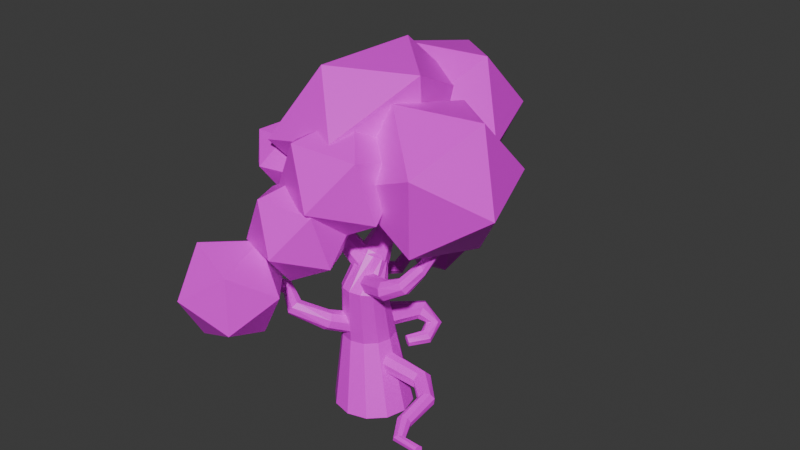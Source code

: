 # Source: OakTreePalitraSource.blend  (saved by Blender 4.4.32; exported with 4.5.12 LTS)
import bpy
from mathutils import Matrix  # noqa: F401  (used for matrix-valued properties, if any)

bpy.ops.wm.read_factory_settings(use_empty=True)
scene = bpy.context.scene
scene.name = 'Scene'

# ---- images (referenced by path relative to the original .blend; pixels are not part of the script)
import os
ASSET_DIR = os.environ.get("B2B_ASSET_DIR", "")  # directory of the original .blend (textures are referenced by path, not embedded)
HERE = os.path.dirname(os.path.abspath(__file__))  # packed textures are extracted next to this script under _unpacked/

def load_image(name, relpath, width, height, colorspace="sRGB"):
    """Load a texture the original file referenced (path relative to the .blend, or extracted next to this script)."""
    p = next((c for c in (os.path.join(HERE, relpath), os.path.join(ASSET_DIR, relpath)) if relpath and os.path.exists(c)), "")
    if p:
        img = bpy.data.images.load(p, check_existing=True)
        img.name = name
    else:  # same state as the original file: an image datablock whose file is absent (Cycles renders it pink)
        img = bpy.data.images.new(name, width, height)
        img.source = "FILE"
        img.filepath = "//" + (relpath or name)
    img.colorspace_settings.name = colorspace
    return img
img_texture_atlas_png = load_image('Texture_atlas.png', 'Texture_atlas.png', 1024, 1024, 'sRGB')

# ---- materials (node trees are filled in below, after node groups)
mat_x = bpy.data.materials.new('Материал')

# ---- material node trees
mat_x.use_nodes = True; mat_x.node_tree.nodes.clear()
_N = mat_x.node_tree.nodes; _L = mat_x.node_tree.links
n0 = _N.new('ShaderNodeBsdfPrincipled'); n0.name = 'Principled BSDF'; n0.location = (10, 300)
n0.inputs[2].default_value = 0.4
n0.inputs[27].default_value = (0.0, 0.0, 0.0, 1.0)
n0.inputs[28].default_value = 1.0
n1 = _N.new('ShaderNodeOutputMaterial'); n1.name = 'Material Output'; n1.location = (300, 300)
n2 = _N.new('ShaderNodeNormalMap'); n2.name = 'Normal Map'; n2.location = (-300, -300)
n2.label = 'Normal/Map'
n2.inputs[0].default_value = 0.0
n3 = _N.new('ShaderNodeTexImage'); n3.name = 'Image Texture'; n3.location = (-300, 600)
n3.image = img_texture_atlas_png
_L.new(n0.outputs[0], n1.inputs[0])
_L.new(n2.outputs[0], n0.inputs[5])
_L.new(n3.outputs[0], n0.inputs[0])
n1.is_active_output = True

# ---- world
world_world = bpy.data.worlds.new('World'); scene.world = world_world
world_world.use_nodes = True; world_world.node_tree.nodes.clear()
_N = world_world.node_tree.nodes; _L = world_world.node_tree.links
n0 = _N.new('ShaderNodeOutputWorld'); n0.name = 'World Output'; n0.location = (300, 300)
n1 = _N.new('ShaderNodeBackground'); n1.name = 'Background'; n1.location = (10, 300)
n1.inputs[0].default_value = (0.05088, 0.05088, 0.05088, 1.0)
_L.new(n1.outputs[0], n0.inputs[0])
n0.is_active_output = True
world_world.color = (0.05088, 0.05088, 0.05088)
world_world.sun_shadow_jitter_overblur = 0.0

# ---- meshes
me_cylinder_001 = bpy.data.meshes.new('Cylinder.001')
me_cylinder_001.from_pydata([(0.04364, 2.381, -1.362), (-0.6522, 2.023, 2.874), (1.249, 2.058, -1.362), (0.1674, 1.804, 2.874), (2.132, 1.176, -1.362), (0.7674, 1.204, 2.874), (2.455, -0.03008, -1.362), (0.987, 0.3839, 2.874), (2.132, -1.236, -1.362), (0.7674, -0.4357, 2.874), (1.249, -2.118, -1.362), (0.1674, -1.036, 2.874), (0.04364, -2.441, -1.362), (-0.6522, -1.255, 2.874), (-1.162, -2.118, -1.362), (-1.472, -1.036, 2.874), (-2.045, -1.236, -1.362), (-2.072, -0.4357, 2.874), (-2.368, -0.03008, -1.362), (-2.291, 0.3839, 2.874), (-2.045, 1.176, -1.362), (-2.072, 1.204, 2.874), (-1.162, 2.058, -1.362), (-1.472, 1.804, 2.874), (0.4564, 0.7467, 6.028), (-0.2282, 0.9261, 5.989), (0.9576, 0.2565, 6.132), (1.141, -0.4132, 6.274), (0.9576, -1.083, 6.416), (0.4564, -1.573, 6.521), (-0.2282, -1.753, 6.559), (-0.9129, -1.573, 6.521), (-1.414, -1.083, 6.416), (-1.597, -0.4132, 6.274), (-1.414, 0.2565, 6.132), (-0.9129, 0.7467, 6.028), (-0.09428, 1.229, 7.453), (-0.5768, 1.255, 7.447), (0.3121, 1.028, 7.619), (0.5334, 0.7048, 7.903), (0.5104, 0.3472, 8.227), (0.2491, 0.05065, 8.505), (-0.1803, -0.1054, 8.663), (-0.6629, -0.07921, 8.657), (-1.069, 0.1223, 8.491), (-1.291, 0.4451, 8.207), (-1.268, 0.8027, 7.883), (-1.006, 1.099, 7.605)], [], [(0, 1, 3, 2), (2, 3, 5, 4), (4, 5, 7, 6), (6, 7, 9, 8), (8, 9, 11, 10), (10, 11, 13, 12), (12, 13, 15, 14), (14, 15, 17, 16), (16, 17, 19, 18), (18, 19, 21, 20), (9, 7, 27, 28), (20, 21, 23, 22), (22, 23, 1, 0), (0, 2, 4, 6, 8, 10, 12, 14, 16, 18, 20, 22), (34, 33, 45, 46), (1, 23, 35, 25), (3, 1, 25, 24), (7, 5, 26, 27), (23, 21, 34, 35), (5, 3, 24, 26), (21, 19, 33, 34), (19, 17, 32, 33), (17, 15, 31, 32), (15, 13, 30, 31), (13, 11, 29, 30), (11, 9, 28, 29), (36, 37, 47, 46, 45, 44, 43, 42, 41, 40, 39, 38), (31, 30, 42, 43), (28, 27, 39, 40), (35, 34, 46, 47), (24, 25, 37, 36), (32, 31, 43, 44), (29, 28, 40, 41), (25, 35, 47, 37), (26, 24, 36, 38), (33, 32, 44, 45), (30, 29, 41, 42), (27, 26, 38, 39)])
_uv = me_cylinder_001.uv_layers.new(name='UVMap')
_uv.uv.foreach_set('vector', [0.1084, 0.9658, 0.1084, 0.9673, 0.1081, 0.9673, 0.1081, 0.9658, 0.1081, 0.9658, 0.1081, 0.9673, 0.1079, 0.9673, 0.1079, 0.9658, 0.1079, 0.9658, 0.1079, 0.9673, 0.1076, 0.9673, 0.1076, 0.9658, 0.1076, 0.9658, 0.1076, 0.9673, 0.1074, 0.9673, 0.1074, 0.9658, 0.1074, 0.9658, 0.1074, 0.9673, 0.1071, 0.9673, 0.1071, 0.9658, 0.1071, 0.9658, 0.1071, 0.9673, 0.1069, 0.9673, 0.1069, 0.9658, 0.1069, 0.9658, 0.1069, 0.9673, 0.1066, 0.9673, 0.1066, 0.9658, 0.1066, 0.9658, 0.1066, 0.9673, 0.1064, 0.9673, 0.1064, 0.9658, 0.1064, 0.9658, 0.1064, 0.9673, 0.1061, 0.9673, 0.1061, 0.9658, 0.1061, 0.9658, 0.1061, 0.9673, 0.1059, 0.9673, 0.1059, 0.9658, 0.1074, 0.9673, 0.1076, 0.9673, 0.1076, 0.9673, 0.1074, 0.9673, 0.1059, 0.9658, 0.1059, 0.9673, 0.1056, 0.9673, 0.1056, 0.9658, 0.1056, 0.9658, 0.1056, 0.9673, 0.1054, 0.9673, 0.1054, 0.9658, 0.1076, 0.9657, 0.108, 0.9656, 0.1083, 0.9654, 0.1084, 0.965, 0.1083, 0.9647, 0.108, 0.9644, 0.1076, 0.9643, 0.1073, 0.9644, 0.107, 0.9647, 0.1069, 0.965, 0.107, 0.9654, 0.1073, 0.9656, 0.1059, 0.9673, 0.1061, 0.9673, 0.1061, 0.9673, 0.1059, 0.9673, 0.1054, 0.9673, 0.1056, 0.9673, 0.1056, 0.9673, 0.1054, 0.9673, 0.1081, 0.9673, 0.1084, 0.9673, 0.1084, 0.9673, 0.1081, 0.9673, 0.1076, 0.9673, 0.1079, 0.9673, 0.1079, 0.9673, 0.1076, 0.9673, 0.1056, 0.9673, 0.1059, 0.9673, 0.1059, 0.9673, 0.1056, 0.9673, 0.1079, 0.9673, 0.1081, 0.9673, 0.1081, 0.9673, 0.1079, 0.9673, 0.1059, 0.9673, 0.1061, 0.9673, 0.1061, 0.9673, 0.1059, 0.9673, 0.1061, 0.9673, 0.1064, 0.9673, 0.1064, 0.9673, 0.1061, 0.9673, 0.1064, 0.9673, 0.1066, 0.9673, 0.1066, 0.9673, 0.1064, 0.9673, 0.1066, 0.9673, 0.1069, 0.9673, 0.1069, 0.9673, 0.1066, 0.9673, 0.1069, 0.9673, 0.1071, 0.9673, 0.1071, 0.9673, 0.1069, 0.9673, 0.1071, 0.9673, 0.1074, 0.9673, 0.1074, 0.9673, 0.1071, 0.9673, 0.1065, 0.9656, 0.1061, 0.9657, 0.1058, 0.9656, 0.1055, 0.9654, 0.1054, 0.965, 0.1055, 0.9647, 0.1058, 0.9644, 0.1061, 0.9643, 0.1065, 0.9644, 0.1068, 0.9647, 0.1069, 0.965, 0.1068, 0.9654, 0.1066, 0.9673, 0.1069, 0.9673, 0.1069, 0.9673, 0.1066, 0.9673, 0.1074, 0.9673, 0.1076, 0.9673, 0.1076, 0.9673, 0.1074, 0.9673, 0.1056, 0.9673, 0.1059, 0.9673, 0.1059, 0.9673, 0.1056, 0.9673, 0.1081, 0.9673, 0.1084, 0.9673, 0.1084, 0.9673, 0.1081, 0.9673, 0.1064, 0.9673, 0.1066, 0.9673, 0.1066, 0.9673, 0.1064, 0.9673, 0.1071, 0.9673, 0.1074, 0.9673, 0.1074, 0.9673, 0.1071, 0.9673, 0.1054, 0.9673, 0.1056, 0.9673, 0.1056, 0.9673, 0.1054, 0.9673, 0.1079, 0.9673, 0.1081, 0.9673, 0.1081, 0.9673, 0.1079, 0.9673, 0.1061, 0.9673, 0.1064, 0.9673, 0.1064, 0.9673, 0.1061, 0.9673, 0.1069, 0.9673, 0.1071, 0.9673, 0.1071, 0.9673, 0.1069, 0.9673, 0.1076, 0.9673, 0.1079, 0.9673, 0.1079, 0.9673, 0.1076, 0.9673])
me_cylinder_001.materials.append(mat_x)
me_cylinder_001.update()
me_cylinder_003 = bpy.data.meshes.new('Cylinder.003')
me_cylinder_003.from_pydata([(0.0, 1.0, -1.0), (-0.06587, 2.678, 0.7535), (0.7071, 0.7071, -1.0), (0.5099, 2.367, 0.667), (1.0, 0.0, -1.0), (0.6823, 1.724, 0.5977), (0.7071, -0.7071, -1.0), (0.3503, 1.127, 0.5864), (0.0, -1.0, -1.0), (-0.2916, 0.9245, 0.6395), (-0.7071, -0.7071, -1.0), (-0.8674, 1.236, 0.7261), (-1.0, 0.0, -1.0), (-1.04, 1.878, 0.7953), (-0.7071, 0.7071, -1.0), (-0.7078, 2.476, 0.8067), (1.743, 2.42, 1.232), (1.454, 2.716, 1.411), (1.744, 1.868, 1.151), (1.458, 1.383, 1.216), (1.051, 1.25, 1.388), (0.7622, 1.546, 1.567), (0.7608, 2.098, 1.647), (1.048, 2.582, 1.583), (4.423, 1.824, 1.234), (4.266, 2.083, 1.413), (4.385, 1.34, 1.165), (4.174, 0.9136, 1.246), (3.913, 0.7957, 1.431), (3.756, 1.055, 1.61), (3.795, 1.539, 1.679), (4.006, 1.965, 1.598), (5.897, 1.645, 1.646), (5.649, 1.869, 1.752), (5.983, 1.243, 1.629), (5.857, 0.897, 1.711), (5.592, 0.8107, 1.845), (5.344, 1.034, 1.951), (5.258, 1.437, 1.968), (5.384, 1.783, 1.886), (5.868, 2.074, 2.681), (5.593, 2.189, 2.691), (5.982, 1.797, 2.684), (5.87, 1.522, 2.698), (5.596, 1.409, 2.715), (5.321, 1.525, 2.726), (5.206, 1.801, 2.723), (5.319, 2.076, 2.709)], [], [(0, 1, 3, 2), (2, 3, 5, 4), (4, 5, 7, 6), (6, 7, 9, 8), (8, 9, 11, 10), (10, 11, 13, 12), (13, 11, 21, 22), (12, 13, 15, 14), (14, 15, 1, 0), (0, 2, 4, 6, 8, 10, 12, 14), (23, 22, 30, 31), (9, 7, 19, 20), (15, 13, 22, 23), (5, 3, 16, 18), (11, 9, 20, 21), (1, 15, 23, 17), (3, 1, 17, 16), (7, 5, 18, 19), (28, 27, 35, 36), (21, 20, 28, 29), (19, 18, 26, 27), (16, 17, 25, 24), (17, 23, 31, 25), (22, 21, 29, 30), (20, 19, 27, 28), (18, 16, 24, 26), (37, 36, 44, 45), (26, 24, 32, 34), (31, 30, 38, 39), (29, 28, 36, 37), (27, 26, 34, 35), (24, 25, 33, 32), (25, 31, 39, 33), (30, 29, 37, 38), (40, 41, 47, 46, 45, 44, 43, 42), (35, 34, 42, 43), (32, 33, 41, 40), (33, 39, 47, 41), (38, 37, 45, 46), (36, 35, 43, 44), (34, 32, 40, 42), (39, 38, 46, 47)])
_uv = me_cylinder_003.uv_layers.new(name='UVMap')
_uv.uv.foreach_set('vector', [0.1069, 0.9639, 0.1069, 0.9646, 0.1067, 0.9646, 0.1067, 0.9639, 0.1067, 0.9639, 0.1067, 0.9646, 0.1066, 0.9646, 0.1066, 0.9639, 0.1066, 0.9639, 0.1066, 0.9646, 0.1064, 0.9646, 0.1064, 0.9639, 0.1064, 0.9639, 0.1064, 0.9646, 0.1063, 0.9646, 0.1063, 0.9639, 0.1063, 0.9639, 0.1063, 0.9646, 0.1061, 0.9646, 0.1061, 0.9639, 0.1061, 0.9639, 0.1061, 0.9646, 0.106, 0.9646, 0.106, 0.9639, 0.106, 0.9646, 0.1061, 0.9646, 0.1061, 0.9646, 0.106, 0.9646, 0.106, 0.9639, 0.106, 0.9646, 0.1058, 0.9646, 0.1058, 0.9639, 0.1058, 0.9639, 0.1058, 0.9646, 0.1057, 0.9646, 0.1057, 0.9639, 0.1066, 0.9639, 0.1068, 0.9638, 0.1069, 0.9636, 0.1068, 0.9634, 0.1066, 0.9633, 0.1064, 0.9634, 0.1063, 0.9636, 0.1064, 0.9638, 0.1058, 0.9646, 0.106, 0.9646, 0.106, 0.9646, 0.1058, 0.9646, 0.1063, 0.9646, 0.1064, 0.9646, 0.1064, 0.9646, 0.1063, 0.9646, 0.1058, 0.9646, 0.106, 0.9646, 0.106, 0.9646, 0.1058, 0.9646, 0.1066, 0.9646, 0.1067, 0.9646, 0.1067, 0.9646, 0.1066, 0.9646, 0.1061, 0.9646, 0.1063, 0.9646, 0.1063, 0.9646, 0.1061, 0.9646, 0.1057, 0.9646, 0.1058, 0.9646, 0.1058, 0.9646, 0.1057, 0.9646, 0.1067, 0.9646, 0.1069, 0.9646, 0.1069, 0.9646, 0.1067, 0.9646, 0.1064, 0.9646, 0.1066, 0.9646, 0.1066, 0.9646, 0.1064, 0.9646, 0.1063, 0.9646, 0.1064, 0.9646, 0.1064, 0.9646, 0.1063, 0.9646, 0.1061, 0.9646, 0.1063, 0.9646, 0.1063, 0.9646, 0.1061, 0.9646, 0.1064, 0.9646, 0.1066, 0.9646, 0.1066, 0.9646, 0.1064, 0.9646, 0.1067, 0.9646, 0.1069, 0.9646, 0.1069, 0.9646, 0.1067, 0.9646, 0.1057, 0.9646, 0.1058, 0.9646, 0.1058, 0.9646, 0.1057, 0.9646, 0.106, 0.9646, 0.1061, 0.9646, 0.1061, 0.9646, 0.106, 0.9646, 0.1063, 0.9646, 0.1064, 0.9646, 0.1064, 0.9646, 0.1063, 0.9646, 0.1066, 0.9646, 0.1067, 0.9646, 0.1067, 0.9646, 0.1066, 0.9646, 0.1061, 0.9646, 0.1063, 0.9646, 0.1063, 0.9646, 0.1061, 0.9646, 0.1066, 0.9646, 0.1067, 0.9646, 0.1067, 0.9646, 0.1066, 0.9646, 0.1058, 0.9646, 0.106, 0.9646, 0.106, 0.9646, 0.1058, 0.9646, 0.1061, 0.9646, 0.1063, 0.9646, 0.1063, 0.9646, 0.1061, 0.9646, 0.1064, 0.9646, 0.1066, 0.9646, 0.1066, 0.9646, 0.1064, 0.9646, 0.1067, 0.9646, 0.1069, 0.9646, 0.1069, 0.9646, 0.1067, 0.9646, 0.1057, 0.9646, 0.1058, 0.9646, 0.1058, 0.9646, 0.1057, 0.9646, 0.106, 0.9646, 0.1061, 0.9646, 0.1061, 0.9646, 0.106, 0.9646, 0.1062, 0.9638, 0.106, 0.9639, 0.1058, 0.9638, 0.1057, 0.9636, 0.1058, 0.9634, 0.106, 0.9633, 0.1062, 0.9634, 0.1063, 0.9636, 0.1064, 0.9646, 0.1066, 0.9646, 0.1066, 0.9646, 0.1064, 0.9646, 0.1067, 0.9646, 0.1069, 0.9646, 0.1069, 0.9646, 0.1067, 0.9646, 0.1057, 0.9646, 0.1058, 0.9646, 0.1058, 0.9646, 0.1057, 0.9646, 0.106, 0.9646, 0.1061, 0.9646, 0.1061, 0.9646, 0.106, 0.9646, 0.1063, 0.9646, 0.1064, 0.9646, 0.1064, 0.9646, 0.1063, 0.9646, 0.1066, 0.9646, 0.1067, 0.9646, 0.1067, 0.9646, 0.1066, 0.9646, 0.1058, 0.9646, 0.106, 0.9646, 0.106, 0.9646, 0.1058, 0.9646])
me_cylinder_003.materials.append(mat_x)
me_cylinder_003.update()
me_cylinder_004 = bpy.data.meshes.new('Cylinder.004')
me_cylinder_004.from_pydata([(0.2485, 0.5903, -1.099), (0.6611, 0.8473, 0.02064), (0.9483, 0.2907, -1.065), (1.288, 0.5908, -0.02138), (1.226, -0.415, -1.02), (1.559, -0.03703, -0.01991), (0.9201, -1.113, -0.9918), (1.316, -0.6684, 0.02418), (0.2087, -1.395, -0.9965), (0.7016, -0.9335, 0.08507), (-0.4911, -1.096, -1.031), (0.07487, -0.677, 0.1271), (-0.7693, -0.3901, -1.076), (-0.1966, -0.04922, 0.1256), (-0.4629, 0.3083, -1.104), (0.04624, 0.5822, 0.08153), (2.698, 1.17, 0.7451), (2.427, 1.596, 0.9164), (2.777, 0.5354, 0.7478), (2.619, 0.06382, 0.9231), (2.316, 0.03157, 1.168), (2.046, 0.4575, 1.34), (1.966, 1.092, 1.337), (2.124, 1.564, 1.161), (4.983, 1.326, 0.7546), (4.655, 1.655, 0.8476), (5.09, 0.8304, 0.7823), (4.914, 0.4588, 0.9146), (4.558, 0.4289, 1.074), (4.23, 0.7583, 1.167), (4.123, 1.254, 1.139), (4.299, 1.626, 1.007), (6.141, 1.928, 1.662), (5.796, 2.154, 1.648), (6.225, 1.533, 1.702), (5.998, 1.201, 1.743), (5.594, 1.125, 1.763), (5.249, 1.351, 1.749), (5.165, 1.746, 1.709), (5.392, 2.079, 1.667), (5.967, 1.423, 2.664), (5.697, 1.548, 2.679), (6.08, 1.149, 2.683), (5.97, 0.8873, 2.724), (5.702, 0.7909, 2.764), (5.433, 0.9162, 2.779), (5.32, 1.19, 2.76), (5.429, 1.452, 2.719)], [], [(0, 1, 3, 2), (2, 3, 5, 4), (4, 5, 7, 6), (6, 7, 9, 8), (8, 9, 11, 10), (10, 11, 13, 12), (13, 11, 21, 22), (12, 13, 15, 14), (14, 15, 1, 0), (0, 2, 4, 6, 8, 10, 12, 14), (23, 22, 30, 31), (9, 7, 19, 20), (15, 13, 22, 23), (5, 3, 16, 18), (11, 9, 20, 21), (1, 15, 23, 17), (3, 1, 17, 16), (7, 5, 18, 19), (28, 27, 35, 36), (21, 20, 28, 29), (19, 18, 26, 27), (16, 17, 25, 24), (17, 23, 31, 25), (22, 21, 29, 30), (20, 19, 27, 28), (18, 16, 24, 26), (37, 36, 44, 45), (26, 24, 32, 34), (31, 30, 38, 39), (29, 28, 36, 37), (27, 26, 34, 35), (24, 25, 33, 32), (25, 31, 39, 33), (30, 29, 37, 38), (40, 41, 47, 46, 45, 44, 43, 42), (35, 34, 42, 43), (32, 33, 41, 40), (33, 39, 47, 41), (38, 37, 45, 46), (36, 35, 43, 44), (34, 32, 40, 42), (39, 38, 46, 47)])
_uv = me_cylinder_004.uv_layers.new(name='UVMap')
_uv.uv.foreach_set('vector', [0.1067, 0.9633, 0.1067, 0.9649, 0.1063, 0.9649, 0.1063, 0.9633, 0.1063, 0.9633, 0.1063, 0.9649, 0.1059, 0.9649, 0.1059, 0.9633, 0.1059, 0.9633, 0.1059, 0.9649, 0.1054, 0.9649, 0.1054, 0.9633, 0.1054, 0.9633, 0.1054, 0.9649, 0.105, 0.9649, 0.105, 0.9633, 0.105, 0.9633, 0.105, 0.9649, 0.1046, 0.9649, 0.1046, 0.9633, 0.1046, 0.9633, 0.1046, 0.9649, 0.1042, 0.9649, 0.1042, 0.9633, 0.1042, 0.9649, 0.1046, 0.9649, 0.1046, 0.9649, 0.1042, 0.9649, 0.1042, 0.9633, 0.1042, 0.9649, 0.1038, 0.9649, 0.1038, 0.9633, 0.1038, 0.9633, 0.1038, 0.9649, 0.1034, 0.9649, 0.1034, 0.9633, 0.1059, 0.9633, 0.1064, 0.963, 0.1066, 0.9625, 0.1064, 0.962, 0.1059, 0.9617, 0.1053, 0.962, 0.1051, 0.9625, 0.1053, 0.963, 0.1038, 0.9649, 0.1042, 0.9649, 0.1042, 0.9649, 0.1038, 0.9649, 0.105, 0.9649, 0.1054, 0.9649, 0.1054, 0.9649, 0.105, 0.9649, 0.1038, 0.9649, 0.1042, 0.9649, 0.1042, 0.9649, 0.1038, 0.9649, 0.1059, 0.9649, 0.1063, 0.9649, 0.1063, 0.9649, 0.1059, 0.9649, 0.1046, 0.9649, 0.105, 0.9649, 0.105, 0.9649, 0.1046, 0.9649, 0.1034, 0.9649, 0.1038, 0.9649, 0.1038, 0.9649, 0.1034, 0.9649, 0.1063, 0.9649, 0.1067, 0.9649, 0.1067, 0.9649, 0.1063, 0.9649, 0.1054, 0.9649, 0.1059, 0.9649, 0.1059, 0.9649, 0.1054, 0.9649, 0.105, 0.9649, 0.1054, 0.9649, 0.1054, 0.9649, 0.105, 0.9649, 0.1046, 0.9649, 0.105, 0.9649, 0.105, 0.9649, 0.1046, 0.9649, 0.1054, 0.9649, 0.1059, 0.9649, 0.1059, 0.9649, 0.1054, 0.9649, 0.1063, 0.9649, 0.1067, 0.9649, 0.1067, 0.9649, 0.1063, 0.9649, 0.1034, 0.9649, 0.1038, 0.9649, 0.1038, 0.9649, 0.1034, 0.9649, 0.1042, 0.9649, 0.1046, 0.9649, 0.1046, 0.9649, 0.1042, 0.9649, 0.105, 0.9649, 0.1054, 0.9649, 0.1054, 0.9649, 0.105, 0.9649, 0.1059, 0.9649, 0.1063, 0.9649, 0.1063, 0.9649, 0.1059, 0.9649, 0.1046, 0.9649, 0.105, 0.9649, 0.105, 0.9649, 0.1046, 0.9649, 0.1059, 0.9649, 0.1063, 0.9649, 0.1063, 0.9649, 0.1059, 0.9649, 0.1038, 0.9649, 0.1042, 0.9649, 0.1042, 0.9649, 0.1038, 0.9649, 0.1046, 0.9649, 0.105, 0.9649, 0.105, 0.9649, 0.1046, 0.9649, 0.1054, 0.9649, 0.1059, 0.9649, 0.1059, 0.9649, 0.1054, 0.9649, 0.1063, 0.9649, 0.1067, 0.9649, 0.1067, 0.9649, 0.1063, 0.9649, 0.1034, 0.9649, 0.1038, 0.9649, 0.1038, 0.9649, 0.1034, 0.9649, 0.1042, 0.9649, 0.1046, 0.9649, 0.1046, 0.9649, 0.1042, 0.9649, 0.1048, 0.963, 0.1042, 0.9633, 0.1037, 0.963, 0.1035, 0.9625, 0.1037, 0.962, 0.1042, 0.9617, 0.1048, 0.962, 0.105, 0.9625, 0.1054, 0.9649, 0.1059, 0.9649, 0.1059, 0.9649, 0.1054, 0.9649, 0.1063, 0.9649, 0.1067, 0.9649, 0.1067, 0.9649, 0.1063, 0.9649, 0.1034, 0.9649, 0.1038, 0.9649, 0.1038, 0.9649, 0.1034, 0.9649, 0.1042, 0.9649, 0.1046, 0.9649, 0.1046, 0.9649, 0.1042, 0.9649, 0.105, 0.9649, 0.1054, 0.9649, 0.1054, 0.9649, 0.105, 0.9649, 0.1059, 0.9649, 0.1063, 0.9649, 0.1063, 0.9649, 0.1059, 0.9649, 0.1038, 0.9649, 0.1042, 0.9649, 0.1042, 0.9649, 0.1038, 0.9649])
me_cylinder_004.materials.append(mat_x)
me_cylinder_004.update()
me_cylinder_005 = bpy.data.meshes.new('Cylinder.005')
me_cylinder_005.from_pydata([(0.0, 1.0, -1.0), (-0.2262, 0.8147, 0.6218), (0.7071, 0.7071, -1.0), (0.3495, 0.5035, 0.5352), (1.0, 0.0, -1.0), (0.5219, -0.1391, 0.466), (0.7071, -0.7071, -1.0), (0.1899, -0.7366, 0.4546), (0.0, -1.0, -1.0), (-0.452, -0.9389, 0.5078), (-0.7071, -0.7071, -1.0), (-1.028, -0.6276, 0.5943), (-1.0, 0.0, -1.0), (-1.2, 0.01495, 0.6636), (-0.7071, 0.7071, -1.0), (-0.8681, 0.6124, 0.6749), (1.17, 0.1071, 1.009), (0.7926, 0.4085, 1.151), (1.277, -0.4583, 0.971), (1.053, -0.9564, 1.059), (0.6274, -1.096, 1.221), (0.2504, -0.7941, 1.363), (0.1426, -0.2287, 1.401), (0.3672, 0.2694, 1.314), (3.284, -0.06812, 0.924), (3.127, 0.191, 1.103), (3.246, -0.5525, 0.8551), (3.035, -0.9785, 0.9369), (2.774, -1.096, 1.122), (2.617, -0.8372, 1.301), (2.656, -0.3528, 1.37), (2.867, 0.07311, 1.288), (5.157, 1.199, 1.782), (4.909, 1.423, 1.889), (5.244, 0.7966, 1.765), (5.117, 0.4509, 1.848), (4.853, 0.3646, 1.981), (4.605, 0.5884, 2.087), (4.518, 0.9911, 2.104), (4.645, 1.337, 2.022), (5.723, 1.618, 2.631), (5.448, 1.734, 2.642), (5.837, 1.342, 2.634), (5.725, 1.067, 2.649), (5.45, 0.9538, 2.666), (5.175, 1.069, 2.677), (5.061, 1.346, 2.674), (5.173, 1.621, 2.659)], [], [(0, 1, 3, 2), (2, 3, 5, 4), (4, 5, 7, 6), (6, 7, 9, 8), (8, 9, 11, 10), (10, 11, 13, 12), (13, 11, 21, 22), (12, 13, 15, 14), (14, 15, 1, 0), (0, 2, 4, 6, 8, 10, 12, 14), (23, 22, 30, 31), (9, 7, 19, 20), (15, 13, 22, 23), (5, 3, 16, 18), (11, 9, 20, 21), (1, 15, 23, 17), (3, 1, 17, 16), (7, 5, 18, 19), (28, 27, 35, 36), (21, 20, 28, 29), (19, 18, 26, 27), (16, 17, 25, 24), (17, 23, 31, 25), (22, 21, 29, 30), (20, 19, 27, 28), (18, 16, 24, 26), (37, 36, 44, 45), (26, 24, 32, 34), (31, 30, 38, 39), (29, 28, 36, 37), (27, 26, 34, 35), (24, 25, 33, 32), (25, 31, 39, 33), (30, 29, 37, 38), (40, 41, 47, 46, 45, 44, 43, 42), (35, 34, 42, 43), (32, 33, 41, 40), (33, 39, 47, 41), (38, 37, 45, 46), (36, 35, 43, 44), (34, 32, 40, 42), (39, 38, 46, 47)])
_uv = me_cylinder_005.uv_layers.new(name='UVMap')
_uv.uv.foreach_set('vector', [0.1074, 0.9645, 0.1074, 0.9663, 0.107, 0.9663, 0.107, 0.9645, 0.107, 0.9645, 0.107, 0.9663, 0.1066, 0.9663, 0.1066, 0.9645, 0.1066, 0.9645, 0.1066, 0.9663, 0.1061, 0.9663, 0.1061, 0.9645, 0.1061, 0.9645, 0.1061, 0.9663, 0.1057, 0.9663, 0.1057, 0.9645, 0.1057, 0.9645, 0.1057, 0.9663, 0.1052, 0.9663, 0.1052, 0.9645, 0.1052, 0.9645, 0.1052, 0.9663, 0.1048, 0.9663, 0.1048, 0.9645, 0.1048, 0.9663, 0.1052, 0.9663, 0.1052, 0.9663, 0.1048, 0.9663, 0.1048, 0.9645, 0.1048, 0.9663, 0.1043, 0.9663, 0.1043, 0.9645, 0.1043, 0.9645, 0.1043, 0.9663, 0.1039, 0.9663, 0.1039, 0.9645, 0.1066, 0.9645, 0.1072, 0.9642, 0.1074, 0.9636, 0.1072, 0.963, 0.1066, 0.9628, 0.1059, 0.963, 0.1057, 0.9636, 0.1059, 0.9642, 0.1043, 0.9663, 0.1048, 0.9663, 0.1048, 0.9663, 0.1043, 0.9663, 0.1057, 0.9663, 0.1061, 0.9663, 0.1061, 0.9663, 0.1057, 0.9663, 0.1043, 0.9663, 0.1048, 0.9663, 0.1048, 0.9663, 0.1043, 0.9663, 0.1066, 0.9663, 0.107, 0.9663, 0.107, 0.9663, 0.1066, 0.9663, 0.1052, 0.9663, 0.1057, 0.9663, 0.1057, 0.9663, 0.1052, 0.9663, 0.1039, 0.9663, 0.1043, 0.9663, 0.1043, 0.9663, 0.1039, 0.9663, 0.107, 0.9663, 0.1074, 0.9663, 0.1074, 0.9663, 0.107, 0.9663, 0.1061, 0.9663, 0.1066, 0.9663, 0.1066, 0.9663, 0.1061, 0.9663, 0.1057, 0.9663, 0.1061, 0.9663, 0.1061, 0.9663, 0.1057, 0.9663, 0.1052, 0.9663, 0.1057, 0.9663, 0.1057, 0.9663, 0.1052, 0.9663, 0.1061, 0.9663, 0.1066, 0.9663, 0.1066, 0.9663, 0.1061, 0.9663, 0.107, 0.9663, 0.1074, 0.9663, 0.1074, 0.9663, 0.107, 0.9663, 0.1039, 0.9663, 0.1043, 0.9663, 0.1043, 0.9663, 0.1039, 0.9663, 0.1048, 0.9663, 0.1052, 0.9663, 0.1052, 0.9663, 0.1048, 0.9663, 0.1057, 0.9663, 0.1061, 0.9663, 0.1061, 0.9663, 0.1057, 0.9663, 0.1066, 0.9663, 0.107, 0.9663, 0.107, 0.9663, 0.1066, 0.9663, 0.1052, 0.9663, 0.1057, 0.9663, 0.1057, 0.9663, 0.1052, 0.9663, 0.1066, 0.9663, 0.107, 0.9663, 0.107, 0.9663, 0.1066, 0.9663, 0.1043, 0.9663, 0.1048, 0.9663, 0.1048, 0.9663, 0.1043, 0.9663, 0.1052, 0.9663, 0.1057, 0.9663, 0.1057, 0.9663, 0.1052, 0.9663, 0.1061, 0.9663, 0.1066, 0.9663, 0.1066, 0.9663, 0.1061, 0.9663, 0.107, 0.9663, 0.1074, 0.9663, 0.1074, 0.9663, 0.107, 0.9663, 0.1039, 0.9663, 0.1043, 0.9663, 0.1043, 0.9663, 0.1039, 0.9663, 0.1048, 0.9663, 0.1052, 0.9663, 0.1052, 0.9663, 0.1048, 0.9663, 0.1054, 0.9642, 0.1048, 0.9645, 0.1042, 0.9642, 0.1039, 0.9636, 0.1042, 0.963, 0.1048, 0.9628, 0.1054, 0.963, 0.1056, 0.9636, 0.1061, 0.9663, 0.1066, 0.9663, 0.1066, 0.9663, 0.1061, 0.9663, 0.107, 0.9663, 0.1074, 0.9663, 0.1074, 0.9663, 0.107, 0.9663, 0.1039, 0.9663, 0.1043, 0.9663, 0.1043, 0.9663, 0.1039, 0.9663, 0.1048, 0.9663, 0.1052, 0.9663, 0.1052, 0.9663, 0.1048, 0.9663, 0.1057, 0.9663, 0.1061, 0.9663, 0.1061, 0.9663, 0.1057, 0.9663, 0.1066, 0.9663, 0.107, 0.9663, 0.107, 0.9663, 0.1066, 0.9663, 0.1043, 0.9663, 0.1048, 0.9663, 0.1048, 0.9663, 0.1043, 0.9663])
me_cylinder_005.materials.append(mat_x)
me_cylinder_005.update()
me_cylinder_006 = bpy.data.meshes.new('Cylinder.006')
me_cylinder_006.from_pydata([(-5.273e-08, 1.346, -1.0), (-0.1864, 2.346, 0.5542), (0.9519, 0.9519, -1.0), (0.5523, 1.947, 0.4431), (1.346, 1.874e-07, -1.0), (0.7735, 1.122, 0.3542), (0.9519, -0.9519, -1.0), (0.3475, 0.3558, 0.3397), (-1.123e-07, -1.346, -1.0), (-0.4761, 0.09618, 0.4079), (-0.9519, -0.9519, -1.0), (-1.215, 0.4956, 0.5189), (-1.346, 1.427e-07, -1.0), (-1.436, 1.32, 0.6078), (-0.9519, 0.9519, -1.0), (-1.01, 2.087, 0.6224), (1.315, 1.674, 0.9595), (1.205, 2.022, 1.157), (1.233, 1.109, 0.9096), (1.006, 0.6584, 1.037), (0.7689, 0.5862, 1.266), (0.6591, 0.9346, 1.464), (0.7414, 1.499, 1.514), (0.9675, 1.95, 1.387), (3.885, 1.898, 1.074), (3.728, 2.157, 1.253), (3.847, 1.414, 1.005), (3.636, 0.9878, 1.086), (3.376, 0.8698, 1.271), (3.219, 1.129, 1.451), (3.257, 1.613, 1.519), (3.468, 2.039, 1.438), (5.249, 1.473, 1.859), (5.001, 1.697, 1.965), (5.335, 1.071, 1.842), (5.209, 0.725, 1.924), (4.944, 0.6388, 2.057), (4.696, 0.8626, 2.164), (4.61, 1.265, 2.181), (4.736, 1.611, 2.098), (5.723, 1.618, 2.631), (5.448, 1.734, 2.642), (5.837, 1.342, 2.634), (5.725, 1.067, 2.649), (5.45, 0.9538, 2.666), (5.175, 1.069, 2.677), (5.061, 1.346, 2.674), (5.173, 1.621, 2.659)], [], [(0, 1, 3, 2), (2, 3, 5, 4), (4, 5, 7, 6), (6, 7, 9, 8), (8, 9, 11, 10), (10, 11, 13, 12), (13, 11, 21, 22), (12, 13, 15, 14), (14, 15, 1, 0), (0, 2, 4, 6, 8, 10, 12, 14), (23, 22, 30, 31), (9, 7, 19, 20), (15, 13, 22, 23), (5, 3, 16, 18), (11, 9, 20, 21), (1, 15, 23, 17), (3, 1, 17, 16), (7, 5, 18, 19), (28, 27, 35, 36), (21, 20, 28, 29), (19, 18, 26, 27), (16, 17, 25, 24), (17, 23, 31, 25), (22, 21, 29, 30), (20, 19, 27, 28), (18, 16, 24, 26), (37, 36, 44, 45), (26, 24, 32, 34), (31, 30, 38, 39), (29, 28, 36, 37), (27, 26, 34, 35), (24, 25, 33, 32), (25, 31, 39, 33), (30, 29, 37, 38), (40, 41, 47, 46, 45, 44, 43, 42), (35, 34, 42, 43), (32, 33, 41, 40), (33, 39, 47, 41), (38, 37, 45, 46), (36, 35, 43, 44), (34, 32, 40, 42), (39, 38, 46, 47)])
_uv = me_cylinder_006.uv_layers.new(name='UVMap')
_uv.uv.foreach_set('vector', [0.1079, 0.9645, 0.1079, 0.9655, 0.1076, 0.9655, 0.1076, 0.9645, 0.1076, 0.9645, 0.1076, 0.9655, 0.1074, 0.9655, 0.1074, 0.9645, 0.1074, 0.9645, 0.1074, 0.9655, 0.1071, 0.9655, 0.1071, 0.9645, 0.1071, 0.9645, 0.1071, 0.9655, 0.1069, 0.9655, 0.1069, 0.9645, 0.1069, 0.9645, 0.1069, 0.9655, 0.1066, 0.9655, 0.1066, 0.9645, 0.1066, 0.9645, 0.1066, 0.9655, 0.1064, 0.9655, 0.1064, 0.9645, 0.1064, 0.9655, 0.1066, 0.9655, 0.1066, 0.9655, 0.1064, 0.9655, 0.1064, 0.9645, 0.1064, 0.9655, 0.1061, 0.9655, 0.1061, 0.9645, 0.1061, 0.9645, 0.1061, 0.9655, 0.1059, 0.9655, 0.1059, 0.9645, 0.1074, 0.9645, 0.1077, 0.9644, 0.1079, 0.964, 0.1077, 0.9637, 0.1074, 0.9636, 0.1071, 0.9637, 0.1069, 0.964, 0.1071, 0.9644, 0.1061, 0.9655, 0.1064, 0.9655, 0.1064, 0.9655, 0.1061, 0.9655, 0.1069, 0.9655, 0.1071, 0.9655, 0.1071, 0.9655, 0.1069, 0.9655, 0.1061, 0.9655, 0.1064, 0.9655, 0.1064, 0.9655, 0.1061, 0.9655, 0.1074, 0.9655, 0.1076, 0.9655, 0.1076, 0.9655, 0.1074, 0.9655, 0.1066, 0.9655, 0.1069, 0.9655, 0.1069, 0.9655, 0.1066, 0.9655, 0.1059, 0.9655, 0.1061, 0.9655, 0.1061, 0.9655, 0.1059, 0.9655, 0.1076, 0.9655, 0.1079, 0.9655, 0.1079, 0.9655, 0.1076, 0.9655, 0.1071, 0.9655, 0.1074, 0.9655, 0.1074, 0.9655, 0.1071, 0.9655, 0.1069, 0.9655, 0.1071, 0.9655, 0.1071, 0.9655, 0.1069, 0.9655, 0.1066, 0.9655, 0.1069, 0.9655, 0.1069, 0.9655, 0.1066, 0.9655, 0.1071, 0.9655, 0.1074, 0.9655, 0.1074, 0.9655, 0.1071, 0.9655, 0.1076, 0.9655, 0.1079, 0.9655, 0.1079, 0.9655, 0.1076, 0.9655, 0.1059, 0.9655, 0.1061, 0.9655, 0.1061, 0.9655, 0.1059, 0.9655, 0.1064, 0.9655, 0.1066, 0.9655, 0.1066, 0.9655, 0.1064, 0.9655, 0.1069, 0.9655, 0.1071, 0.9655, 0.1071, 0.9655, 0.1069, 0.9655, 0.1074, 0.9655, 0.1076, 0.9655, 0.1076, 0.9655, 0.1074, 0.9655, 0.1066, 0.9655, 0.1069, 0.9655, 0.1069, 0.9655, 0.1066, 0.9655, 0.1074, 0.9655, 0.1076, 0.9655, 0.1076, 0.9655, 0.1074, 0.9655, 0.1061, 0.9655, 0.1064, 0.9655, 0.1064, 0.9655, 0.1061, 0.9655, 0.1066, 0.9655, 0.1069, 0.9655, 0.1069, 0.9655, 0.1066, 0.9655, 0.1071, 0.9655, 0.1074, 0.9655, 0.1074, 0.9655, 0.1071, 0.9655, 0.1076, 0.9655, 0.1079, 0.9655, 0.1079, 0.9655, 0.1076, 0.9655, 0.1059, 0.9655, 0.1061, 0.9655, 0.1061, 0.9655, 0.1059, 0.9655, 0.1064, 0.9655, 0.1066, 0.9655, 0.1066, 0.9655, 0.1064, 0.9655, 0.1067, 0.9644, 0.1064, 0.9645, 0.106, 0.9644, 0.1059, 0.964, 0.106, 0.9637, 0.1064, 0.9636, 0.1067, 0.9637, 0.1069, 0.964, 0.1071, 0.9655, 0.1074, 0.9655, 0.1074, 0.9655, 0.1071, 0.9655, 0.1076, 0.9655, 0.1079, 0.9655, 0.1079, 0.9655, 0.1076, 0.9655, 0.1059, 0.9655, 0.1061, 0.9655, 0.1061, 0.9655, 0.1059, 0.9655, 0.1064, 0.9655, 0.1066, 0.9655, 0.1066, 0.9655, 0.1064, 0.9655, 0.1069, 0.9655, 0.1071, 0.9655, 0.1071, 0.9655, 0.1069, 0.9655, 0.1074, 0.9655, 0.1076, 0.9655, 0.1076, 0.9655, 0.1074, 0.9655, 0.1061, 0.9655, 0.1064, 0.9655, 0.1064, 0.9655, 0.1061, 0.9655])
me_cylinder_006.materials.append(mat_x)
me_cylinder_006.update()
me_icosphere_001 = bpy.data.meshes.new('Icosphere.001')
me_icosphere_001.from_pydata([(0.0, 0.0, -1.0), (0.7236, -0.5257, -0.4472), (-0.2764, -0.8506, -0.4472), (-0.8944, 0.0, -0.4472), (-0.2764, 0.8506, -0.4472), (0.7236, 0.5257, -0.4472), (0.2764, -0.8506, 0.4472), (-0.7236, -0.5257, 0.4472), (-0.7236, 0.5257, 0.4472), (0.2764, 0.8506, 0.4472), (0.8944, 0.0, 0.4472), (0.0, 0.0, 1.0)], [], [(0, 1, 2), (1, 0, 5), (0, 2, 3), (0, 3, 4), (0, 4, 5), (1, 5, 10), (2, 1, 6), (3, 2, 7), (4, 3, 8), (5, 4, 9), (1, 10, 6), (2, 6, 7), (3, 7, 8), (4, 8, 9), (5, 9, 10), (6, 10, 11), (7, 6, 11), (8, 7, 11), (9, 8, 11), (10, 9, 11)])
_uv = me_icosphere_001.uv_layers.new(name='UVMap')
_uv.uv.foreach_set('vector', [0.1153, 0.8826, 0.1153, 0.8827, 0.1152, 0.8827, 0.1153, 0.8827, 0.1154, 0.8826, 0.1155, 0.8827, 0.1158, 0.8826, 0.1159, 0.8827, 0.1157, 0.8827, 0.1157, 0.8826, 0.1157, 0.8827, 0.1156, 0.8827, 0.1155, 0.8826, 0.1156, 0.8827, 0.1155, 0.8827, 0.1153, 0.8827, 0.1155, 0.8827, 0.1154, 0.8828, 0.1152, 0.8827, 0.1153, 0.8827, 0.1153, 0.8828, 0.1157, 0.8827, 0.1159, 0.8827, 0.1158, 0.8828, 0.1156, 0.8827, 0.1157, 0.8827, 0.1157, 0.8828, 0.1155, 0.8827, 0.1156, 0.8827, 0.1155, 0.8828, 0.1153, 0.8827, 0.1154, 0.8828, 0.1153, 0.8828, 0.1152, 0.8827, 0.1153, 0.8828, 0.1151, 0.8828, 0.1157, 0.8827, 0.1158, 0.8828, 0.1157, 0.8828, 0.1156, 0.8827, 0.1157, 0.8828, 0.1155, 0.8828, 0.1155, 0.8827, 0.1155, 0.8828, 0.1154, 0.8828, 0.1153, 0.8828, 0.1154, 0.8828, 0.1153, 0.8829, 0.1151, 0.8828, 0.1153, 0.8828, 0.1152, 0.8829, 0.1157, 0.8828, 0.1158, 0.8828, 0.1157, 0.8829, 0.1155, 0.8828, 0.1157, 0.8828, 0.1156, 0.8829, 0.1154, 0.8828, 0.1155, 0.8828, 0.1155, 0.8829])
me_icosphere_001.materials.append(mat_x)
me_icosphere_001.update()
me_icosphere_002 = bpy.data.meshes.new('Icosphere.002')
me_icosphere_002.from_pydata([(0.0, 0.0, -1.0), (0.7236, -0.5257, -0.4472), (-0.2764, -0.8506, -0.4472), (-0.8944, 0.0, -0.4472), (-0.2764, 0.8506, -0.4472), (0.7236, 0.5257, -0.4472), (0.2764, -0.8506, 0.4472), (-0.7236, -0.5257, 0.4472), (-0.7236, 0.5257, 0.4472), (0.2764, 0.8506, 0.4472), (0.8944, 0.0, 0.4472), (0.0, 0.0, 1.0)], [], [(0, 1, 2), (1, 0, 5), (0, 2, 3), (0, 3, 4), (0, 4, 5), (1, 5, 10), (2, 1, 6), (3, 2, 7), (4, 3, 8), (5, 4, 9), (1, 10, 6), (2, 6, 7), (3, 7, 8), (4, 8, 9), (5, 9, 10), (6, 10, 11), (7, 6, 11), (8, 7, 11), (9, 8, 11), (10, 9, 11)])
_uv = me_icosphere_002.uv_layers.new(name='UVMap')
_uv.uv.foreach_set('vector', [0.1153, 0.8826, 0.1153, 0.8827, 0.1152, 0.8827, 0.1153, 0.8827, 0.1154, 0.8826, 0.1155, 0.8827, 0.1158, 0.8826, 0.1159, 0.8827, 0.1157, 0.8827, 0.1157, 0.8826, 0.1157, 0.8827, 0.1156, 0.8827, 0.1155, 0.8826, 0.1156, 0.8827, 0.1155, 0.8827, 0.1153, 0.8827, 0.1155, 0.8827, 0.1154, 0.8828, 0.1152, 0.8827, 0.1153, 0.8827, 0.1153, 0.8828, 0.1157, 0.8827, 0.1159, 0.8827, 0.1158, 0.8828, 0.1156, 0.8827, 0.1157, 0.8827, 0.1157, 0.8828, 0.1155, 0.8827, 0.1156, 0.8827, 0.1155, 0.8828, 0.1153, 0.8827, 0.1154, 0.8828, 0.1153, 0.8828, 0.1152, 0.8827, 0.1153, 0.8828, 0.1151, 0.8828, 0.1157, 0.8827, 0.1158, 0.8828, 0.1157, 0.8828, 0.1156, 0.8827, 0.1157, 0.8828, 0.1155, 0.8828, 0.1155, 0.8827, 0.1155, 0.8828, 0.1154, 0.8828, 0.1153, 0.8828, 0.1154, 0.8828, 0.1153, 0.8829, 0.1151, 0.8828, 0.1153, 0.8828, 0.1152, 0.8829, 0.1157, 0.8828, 0.1158, 0.8828, 0.1157, 0.8829, 0.1155, 0.8828, 0.1157, 0.8828, 0.1156, 0.8829, 0.1154, 0.8828, 0.1155, 0.8828, 0.1155, 0.8829])
me_icosphere_002.materials.append(mat_x)
me_icosphere_002.update()
me_icosphere_003 = bpy.data.meshes.new('Icosphere.003')
me_icosphere_003.from_pydata([(0.0, 0.0, -1.0), (0.7236, -0.5257, -0.4472), (-0.2764, -0.8506, -0.4472), (-0.8944, 0.0, -0.4472), (-0.2764, 0.8506, -0.4472), (0.7236, 0.5257, -0.4472), (0.2764, -0.8506, 0.4472), (-0.7236, -0.5257, 0.4472), (-0.7236, 0.5257, 0.4472), (0.2764, 0.8506, 0.4472), (0.8944, 0.0, 0.4472), (0.0, 0.0, 1.0)], [], [(0, 1, 2), (1, 0, 5), (0, 2, 3), (0, 3, 4), (0, 4, 5), (1, 5, 10), (2, 1, 6), (3, 2, 7), (4, 3, 8), (5, 4, 9), (1, 10, 6), (2, 6, 7), (3, 7, 8), (4, 8, 9), (5, 9, 10), (6, 10, 11), (7, 6, 11), (8, 7, 11), (9, 8, 11), (10, 9, 11)])
_uv = me_icosphere_003.uv_layers.new(name='UVMap')
_uv.uv.foreach_set('vector', [0.1153, 0.8826, 0.1153, 0.8827, 0.1152, 0.8827, 0.1153, 0.8827, 0.1154, 0.8826, 0.1155, 0.8827, 0.1158, 0.8826, 0.1159, 0.8827, 0.1157, 0.8827, 0.1157, 0.8826, 0.1157, 0.8827, 0.1156, 0.8827, 0.1155, 0.8826, 0.1156, 0.8827, 0.1155, 0.8827, 0.1153, 0.8827, 0.1155, 0.8827, 0.1154, 0.8828, 0.1152, 0.8827, 0.1153, 0.8827, 0.1153, 0.8828, 0.1157, 0.8827, 0.1159, 0.8827, 0.1158, 0.8828, 0.1156, 0.8827, 0.1157, 0.8827, 0.1157, 0.8828, 0.1155, 0.8827, 0.1156, 0.8827, 0.1155, 0.8828, 0.1153, 0.8827, 0.1154, 0.8828, 0.1153, 0.8828, 0.1152, 0.8827, 0.1153, 0.8828, 0.1151, 0.8828, 0.1157, 0.8827, 0.1158, 0.8828, 0.1157, 0.8828, 0.1156, 0.8827, 0.1157, 0.8828, 0.1155, 0.8828, 0.1155, 0.8827, 0.1155, 0.8828, 0.1154, 0.8828, 0.1153, 0.8828, 0.1154, 0.8828, 0.1153, 0.8829, 0.1151, 0.8828, 0.1153, 0.8828, 0.1152, 0.8829, 0.1157, 0.8828, 0.1158, 0.8828, 0.1157, 0.8829, 0.1155, 0.8828, 0.1157, 0.8828, 0.1156, 0.8829, 0.1154, 0.8828, 0.1155, 0.8828, 0.1155, 0.8829])
me_icosphere_003.materials.append(mat_x)
me_icosphere_003.update()
me_icosphere_004 = bpy.data.meshes.new('Icosphere.004')
me_icosphere_004.from_pydata([(0.0, 0.0, -1.0), (0.7236, -0.5257, -0.4472), (-0.2764, -0.8506, -0.4472), (-0.8944, 0.0, -0.4472), (-0.2764, 0.8506, -0.4472), (0.7236, 0.5257, -0.4472), (0.2764, -0.8506, 0.4472), (-0.7236, -0.5257, 0.4472), (-0.7236, 0.5257, 0.4472), (0.2764, 0.8506, 0.4472), (0.8944, 0.0, 0.4472), (0.0, 0.0, 1.0)], [], [(0, 1, 2), (1, 0, 5), (0, 2, 3), (0, 3, 4), (0, 4, 5), (1, 5, 10), (2, 1, 6), (3, 2, 7), (4, 3, 8), (5, 4, 9), (1, 10, 6), (2, 6, 7), (3, 7, 8), (4, 8, 9), (5, 9, 10), (6, 10, 11), (7, 6, 11), (8, 7, 11), (9, 8, 11), (10, 9, 11)])
_uv = me_icosphere_004.uv_layers.new(name='UVMap')
_uv.uv.foreach_set('vector', [0.1153, 0.8826, 0.1153, 0.8827, 0.1152, 0.8827, 0.1153, 0.8827, 0.1154, 0.8826, 0.1155, 0.8827, 0.1158, 0.8826, 0.1159, 0.8827, 0.1157, 0.8827, 0.1157, 0.8826, 0.1157, 0.8827, 0.1156, 0.8827, 0.1155, 0.8826, 0.1156, 0.8827, 0.1155, 0.8827, 0.1153, 0.8827, 0.1155, 0.8827, 0.1154, 0.8828, 0.1152, 0.8827, 0.1153, 0.8827, 0.1153, 0.8828, 0.1157, 0.8827, 0.1159, 0.8827, 0.1158, 0.8828, 0.1156, 0.8827, 0.1157, 0.8827, 0.1157, 0.8828, 0.1155, 0.8827, 0.1156, 0.8827, 0.1155, 0.8828, 0.1153, 0.8827, 0.1154, 0.8828, 0.1153, 0.8828, 0.1152, 0.8827, 0.1153, 0.8828, 0.1151, 0.8828, 0.1157, 0.8827, 0.1158, 0.8828, 0.1157, 0.8828, 0.1156, 0.8827, 0.1157, 0.8828, 0.1155, 0.8828, 0.1155, 0.8827, 0.1155, 0.8828, 0.1154, 0.8828, 0.1153, 0.8828, 0.1154, 0.8828, 0.1153, 0.8829, 0.1151, 0.8828, 0.1153, 0.8828, 0.1152, 0.8829, 0.1157, 0.8828, 0.1158, 0.8828, 0.1157, 0.8829, 0.1155, 0.8828, 0.1157, 0.8828, 0.1156, 0.8829, 0.1154, 0.8828, 0.1155, 0.8828, 0.1155, 0.8829])
me_icosphere_004.materials.append(mat_x)
me_icosphere_004.update()
me_icosphere_005 = bpy.data.meshes.new('Icosphere.005')
me_icosphere_005.from_pydata([(0.0, 0.0, -1.0), (0.7236, -0.5257, -0.4472), (-0.2764, -0.8506, -0.4472), (-0.8944, 0.0, -0.4472), (-0.2764, 0.8506, -0.4472), (0.7236, 0.5257, -0.4472), (0.2764, -0.8506, 0.4472), (-0.7236, -0.5257, 0.4472), (-0.7236, 0.5257, 0.4472), (0.2764, 0.8506, 0.4472), (0.8944, 0.0, 0.4472), (0.0, 0.0, 1.0)], [], [(0, 1, 2), (1, 0, 5), (0, 2, 3), (0, 3, 4), (0, 4, 5), (1, 5, 10), (2, 1, 6), (3, 2, 7), (4, 3, 8), (5, 4, 9), (1, 10, 6), (2, 6, 7), (3, 7, 8), (4, 8, 9), (5, 9, 10), (6, 10, 11), (7, 6, 11), (8, 7, 11), (9, 8, 11), (10, 9, 11)])
_uv = me_icosphere_005.uv_layers.new(name='UVMap')
_uv.uv.foreach_set('vector', [0.1153, 0.8826, 0.1153, 0.8827, 0.1152, 0.8827, 0.1153, 0.8827, 0.1154, 0.8826, 0.1155, 0.8827, 0.1158, 0.8826, 0.1159, 0.8827, 0.1157, 0.8827, 0.1157, 0.8826, 0.1157, 0.8827, 0.1156, 0.8827, 0.1155, 0.8826, 0.1156, 0.8827, 0.1155, 0.8827, 0.1153, 0.8827, 0.1155, 0.8827, 0.1154, 0.8828, 0.1152, 0.8827, 0.1153, 0.8827, 0.1153, 0.8828, 0.1157, 0.8827, 0.1159, 0.8827, 0.1158, 0.8828, 0.1156, 0.8827, 0.1157, 0.8827, 0.1157, 0.8828, 0.1155, 0.8827, 0.1156, 0.8827, 0.1155, 0.8828, 0.1153, 0.8827, 0.1154, 0.8828, 0.1153, 0.8828, 0.1152, 0.8827, 0.1153, 0.8828, 0.1151, 0.8828, 0.1157, 0.8827, 0.1158, 0.8828, 0.1157, 0.8828, 0.1156, 0.8827, 0.1157, 0.8828, 0.1155, 0.8828, 0.1155, 0.8827, 0.1155, 0.8828, 0.1154, 0.8828, 0.1153, 0.8828, 0.1154, 0.8828, 0.1153, 0.8829, 0.1151, 0.8828, 0.1153, 0.8828, 0.1152, 0.8829, 0.1157, 0.8828, 0.1158, 0.8828, 0.1157, 0.8829, 0.1155, 0.8828, 0.1157, 0.8828, 0.1156, 0.8829, 0.1154, 0.8828, 0.1155, 0.8828, 0.1155, 0.8829])
me_icosphere_005.materials.append(mat_x)
me_icosphere_005.update()
me_icosphere_006 = bpy.data.meshes.new('Icosphere.006')
me_icosphere_006.from_pydata([(0.0, 0.0, -1.0), (0.7236, -0.5257, -0.4472), (-0.2764, -0.8506, -0.4472), (-0.8944, 0.0, -0.4472), (-0.2764, 0.8506, -0.4472), (0.7236, 0.5257, -0.4472), (0.2764, -0.8506, 0.4472), (-0.7236, -0.5257, 0.4472), (-0.7236, 0.5257, 0.4472), (0.2764, 0.8506, 0.4472), (0.8944, 0.0, 0.4472), (0.0, 0.0, 1.0)], [], [(0, 1, 2), (1, 0, 5), (0, 2, 3), (0, 3, 4), (0, 4, 5), (1, 5, 10), (2, 1, 6), (3, 2, 7), (4, 3, 8), (5, 4, 9), (1, 10, 6), (2, 6, 7), (3, 7, 8), (4, 8, 9), (5, 9, 10), (6, 10, 11), (7, 6, 11), (8, 7, 11), (9, 8, 11), (10, 9, 11)])
_uv = me_icosphere_006.uv_layers.new(name='UVMap')
_uv.uv.foreach_set('vector', [0.1153, 0.8826, 0.1153, 0.8827, 0.1152, 0.8827, 0.1153, 0.8827, 0.1154, 0.8826, 0.1155, 0.8827, 0.1158, 0.8826, 0.1159, 0.8827, 0.1157, 0.8827, 0.1157, 0.8826, 0.1157, 0.8827, 0.1156, 0.8827, 0.1155, 0.8826, 0.1156, 0.8827, 0.1155, 0.8827, 0.1153, 0.8827, 0.1155, 0.8827, 0.1154, 0.8828, 0.1152, 0.8827, 0.1153, 0.8827, 0.1153, 0.8828, 0.1157, 0.8827, 0.1159, 0.8827, 0.1158, 0.8828, 0.1156, 0.8827, 0.1157, 0.8827, 0.1157, 0.8828, 0.1155, 0.8827, 0.1156, 0.8827, 0.1155, 0.8828, 0.1153, 0.8827, 0.1154, 0.8828, 0.1153, 0.8828, 0.1152, 0.8827, 0.1153, 0.8828, 0.1151, 0.8828, 0.1157, 0.8827, 0.1158, 0.8828, 0.1157, 0.8828, 0.1156, 0.8827, 0.1157, 0.8828, 0.1155, 0.8828, 0.1155, 0.8827, 0.1155, 0.8828, 0.1154, 0.8828, 0.1153, 0.8828, 0.1154, 0.8828, 0.1153, 0.8829, 0.1151, 0.8828, 0.1153, 0.8828, 0.1152, 0.8829, 0.1157, 0.8828, 0.1158, 0.8828, 0.1157, 0.8829, 0.1155, 0.8828, 0.1157, 0.8828, 0.1156, 0.8829, 0.1154, 0.8828, 0.1155, 0.8828, 0.1155, 0.8829])
me_icosphere_006.materials.append(mat_x)
me_icosphere_006.update()
me_icosphere_007 = bpy.data.meshes.new('Icosphere.007')
me_icosphere_007.from_pydata([(0.0, 0.0, -1.0), (0.7236, -0.5257, -0.4472), (-0.2764, -0.8506, -0.4472), (-0.8944, 0.0, -0.4472), (-0.2764, 0.8506, -0.4472), (0.7236, 0.5257, -0.4472), (0.2764, -0.8506, 0.4472), (-0.7236, -0.5257, 0.4472), (-0.7236, 0.5257, 0.4472), (0.2764, 0.8506, 0.4472), (0.8944, 0.0, 0.4472), (0.0, 0.0, 1.0)], [], [(0, 1, 2), (1, 0, 5), (0, 2, 3), (0, 3, 4), (0, 4, 5), (1, 5, 10), (2, 1, 6), (3, 2, 7), (4, 3, 8), (5, 4, 9), (1, 10, 6), (2, 6, 7), (3, 7, 8), (4, 8, 9), (5, 9, 10), (6, 10, 11), (7, 6, 11), (8, 7, 11), (9, 8, 11), (10, 9, 11)])
_uv = me_icosphere_007.uv_layers.new(name='UVMap')
_uv.uv.foreach_set('vector', [0.1153, 0.8826, 0.1153, 0.8827, 0.1152, 0.8827, 0.1153, 0.8827, 0.1154, 0.8826, 0.1155, 0.8827, 0.1158, 0.8826, 0.1159, 0.8827, 0.1157, 0.8827, 0.1157, 0.8826, 0.1157, 0.8827, 0.1156, 0.8827, 0.1155, 0.8826, 0.1156, 0.8827, 0.1155, 0.8827, 0.1153, 0.8827, 0.1155, 0.8827, 0.1154, 0.8828, 0.1152, 0.8827, 0.1153, 0.8827, 0.1153, 0.8828, 0.1157, 0.8827, 0.1159, 0.8827, 0.1158, 0.8828, 0.1156, 0.8827, 0.1157, 0.8827, 0.1157, 0.8828, 0.1155, 0.8827, 0.1156, 0.8827, 0.1155, 0.8828, 0.1153, 0.8827, 0.1154, 0.8828, 0.1153, 0.8828, 0.1152, 0.8827, 0.1153, 0.8828, 0.1151, 0.8828, 0.1157, 0.8827, 0.1158, 0.8828, 0.1157, 0.8828, 0.1156, 0.8827, 0.1157, 0.8828, 0.1155, 0.8828, 0.1155, 0.8827, 0.1155, 0.8828, 0.1154, 0.8828, 0.1153, 0.8828, 0.1154, 0.8828, 0.1153, 0.8829, 0.1151, 0.8828, 0.1153, 0.8828, 0.1152, 0.8829, 0.1157, 0.8828, 0.1158, 0.8828, 0.1157, 0.8829, 0.1155, 0.8828, 0.1157, 0.8828, 0.1156, 0.8829, 0.1154, 0.8828, 0.1155, 0.8828, 0.1155, 0.8829])
me_icosphere_007.materials.append(mat_x)
me_icosphere_007.update()
me_cylinder_007 = bpy.data.meshes.new('Cylinder.007')
me_cylinder_007.from_pydata([(-0.2804, 1.363, -0.7183), (-0.2262, 0.8147, 0.6218), (0.7698, 0.8877, -0.6912), (0.3495, 0.5035, 0.5352), (1.185, -0.1869, -0.7238), (0.5219, -0.1391, 0.466), (0.7223, -1.231, -0.7971), (0.1899, -0.7366, 0.4546), (-0.3475, -1.633, -0.8681), (-0.452, -0.9389, 0.5078), (-1.398, -1.158, -0.8952), (-1.028, -0.6276, 0.5943), (-1.813, -0.08321, -0.8626), (-1.2, 0.01495, 0.6636), (-1.35, 0.961, -0.7893), (-0.8681, 0.6124, 0.6749), (1.17, 0.1071, 1.009), (0.7926, 0.4085, 1.151), (1.277, -0.4583, 0.971), (1.053, -0.9564, 1.059), (0.6274, -1.096, 1.221), (0.2504, -0.7941, 1.363), (0.1426, -0.2287, 1.401), (0.3672, 0.2694, 1.314), (3.284, -0.06812, 0.924), (3.127, 0.191, 1.103), (3.246, -0.5525, 0.8551), (3.035, -0.9785, 0.9369), (2.774, -1.096, 1.122), (2.617, -0.8372, 1.301), (2.656, -0.3528, 1.37), (2.867, 0.07311, 1.288), (5.157, 1.199, 1.782), (4.909, 1.423, 1.889), (5.244, 0.7966, 1.765), (5.117, 0.4509, 1.848), (4.853, 0.3646, 1.981), (4.605, 0.5884, 2.087), (4.518, 0.9911, 2.104), (4.645, 1.337, 2.022), (5.723, 1.618, 2.631), (5.448, 1.734, 2.642), (5.837, 1.342, 2.634), (5.725, 1.067, 2.649), (5.45, 0.9538, 2.666), (5.175, 1.069, 2.677), (5.061, 1.346, 2.674), (5.173, 1.621, 2.659)], [], [(0, 1, 3, 2), (2, 3, 5, 4), (4, 5, 7, 6), (6, 7, 9, 8), (8, 9, 11, 10), (10, 11, 13, 12), (13, 11, 21, 22), (12, 13, 15, 14), (14, 15, 1, 0), (0, 2, 4, 6, 8, 10, 12, 14), (23, 22, 30, 31), (9, 7, 19, 20), (15, 13, 22, 23), (5, 3, 16, 18), (11, 9, 20, 21), (1, 15, 23, 17), (3, 1, 17, 16), (7, 5, 18, 19), (28, 27, 35, 36), (21, 20, 28, 29), (19, 18, 26, 27), (16, 17, 25, 24), (17, 23, 31, 25), (22, 21, 29, 30), (20, 19, 27, 28), (18, 16, 24, 26), (37, 36, 44, 45), (26, 24, 32, 34), (31, 30, 38, 39), (29, 28, 36, 37), (27, 26, 34, 35), (24, 25, 33, 32), (25, 31, 39, 33), (30, 29, 37, 38), (40, 41, 47, 46, 45, 44, 43, 42), (35, 34, 42, 43), (32, 33, 41, 40), (33, 39, 47, 41), (38, 37, 45, 46), (36, 35, 43, 44), (34, 32, 40, 42), (39, 38, 46, 47)])
_uv = me_cylinder_007.uv_layers.new(name='UVMap')
_uv.uv.foreach_set('vector', [0.1079, 0.9645, 0.1079, 0.9655, 0.1076, 0.9655, 0.1076, 0.9645, 0.1076, 0.9645, 0.1076, 0.9655, 0.1074, 0.9655, 0.1074, 0.9645, 0.1074, 0.9645, 0.1074, 0.9655, 0.1071, 0.9655, 0.1071, 0.9645, 0.1071, 0.9645, 0.1071, 0.9655, 0.1069, 0.9655, 0.1069, 0.9645, 0.1069, 0.9645, 0.1069, 0.9655, 0.1066, 0.9655, 0.1066, 0.9645, 0.1066, 0.9645, 0.1066, 0.9655, 0.1064, 0.9655, 0.1064, 0.9645, 0.1064, 0.9655, 0.1066, 0.9655, 0.1066, 0.9655, 0.1064, 0.9655, 0.1064, 0.9645, 0.1064, 0.9655, 0.1061, 0.9655, 0.1061, 0.9645, 0.1061, 0.9645, 0.1061, 0.9655, 0.1059, 0.9655, 0.1059, 0.9645, 0.1074, 0.9645, 0.1077, 0.9644, 0.1079, 0.964, 0.1077, 0.9637, 0.1074, 0.9636, 0.1071, 0.9637, 0.1069, 0.964, 0.1071, 0.9644, 0.1061, 0.9655, 0.1064, 0.9655, 0.1064, 0.9655, 0.1061, 0.9655, 0.1069, 0.9655, 0.1071, 0.9655, 0.1071, 0.9655, 0.1069, 0.9655, 0.1061, 0.9655, 0.1064, 0.9655, 0.1064, 0.9655, 0.1061, 0.9655, 0.1074, 0.9655, 0.1076, 0.9655, 0.1076, 0.9655, 0.1074, 0.9655, 0.1066, 0.9655, 0.1069, 0.9655, 0.1069, 0.9655, 0.1066, 0.9655, 0.1059, 0.9655, 0.1061, 0.9655, 0.1061, 0.9655, 0.1059, 0.9655, 0.1076, 0.9655, 0.1079, 0.9655, 0.1079, 0.9655, 0.1076, 0.9655, 0.1071, 0.9655, 0.1074, 0.9655, 0.1074, 0.9655, 0.1071, 0.9655, 0.1069, 0.9655, 0.1071, 0.9655, 0.1071, 0.9655, 0.1069, 0.9655, 0.1066, 0.9655, 0.1069, 0.9655, 0.1069, 0.9655, 0.1066, 0.9655, 0.1071, 0.9655, 0.1074, 0.9655, 0.1074, 0.9655, 0.1071, 0.9655, 0.1076, 0.9655, 0.1079, 0.9655, 0.1079, 0.9655, 0.1076, 0.9655, 0.1059, 0.9655, 0.1061, 0.9655, 0.1061, 0.9655, 0.1059, 0.9655, 0.1064, 0.9655, 0.1066, 0.9655, 0.1066, 0.9655, 0.1064, 0.9655, 0.1069, 0.9655, 0.1071, 0.9655, 0.1071, 0.9655, 0.1069, 0.9655, 0.1074, 0.9655, 0.1076, 0.9655, 0.1076, 0.9655, 0.1074, 0.9655, 0.1066, 0.9655, 0.1069, 0.9655, 0.1069, 0.9655, 0.1066, 0.9655, 0.1074, 0.9655, 0.1076, 0.9655, 0.1076, 0.9655, 0.1074, 0.9655, 0.1061, 0.9655, 0.1064, 0.9655, 0.1064, 0.9655, 0.1061, 0.9655, 0.1066, 0.9655, 0.1069, 0.9655, 0.1069, 0.9655, 0.1066, 0.9655, 0.1071, 0.9655, 0.1074, 0.9655, 0.1074, 0.9655, 0.1071, 0.9655, 0.1076, 0.9655, 0.1079, 0.9655, 0.1079, 0.9655, 0.1076, 0.9655, 0.1059, 0.9655, 0.1061, 0.9655, 0.1061, 0.9655, 0.1059, 0.9655, 0.1064, 0.9655, 0.1066, 0.9655, 0.1066, 0.9655, 0.1064, 0.9655, 0.1067, 0.9644, 0.1064, 0.9645, 0.106, 0.9644, 0.1059, 0.964, 0.106, 0.9637, 0.1064, 0.9636, 0.1067, 0.9637, 0.1069, 0.964, 0.1071, 0.9655, 0.1074, 0.9655, 0.1074, 0.9655, 0.1071, 0.9655, 0.1076, 0.9655, 0.1079, 0.9655, 0.1079, 0.9655, 0.1076, 0.9655, 0.1059, 0.9655, 0.1061, 0.9655, 0.1061, 0.9655, 0.1059, 0.9655, 0.1064, 0.9655, 0.1066, 0.9655, 0.1066, 0.9655, 0.1064, 0.9655, 0.1069, 0.9655, 0.1071, 0.9655, 0.1071, 0.9655, 0.1069, 0.9655, 0.1074, 0.9655, 0.1076, 0.9655, 0.1076, 0.9655, 0.1074, 0.9655, 0.1061, 0.9655, 0.1064, 0.9655, 0.1064, 0.9655, 0.1061, 0.9655])
me_cylinder_007.materials.append(mat_x)
me_cylinder_007.update()
me_cylinder_008 = bpy.data.meshes.new('Cylinder.008')
me_cylinder_008.from_pydata([(-0.2847, 0.9826, -0.8033), (-0.1617, 2.695, 0.6853), (0.5676, 0.8129, -0.7809), (0.4445, 2.417, 0.6191), (1.045, 0.1362, -0.6643), (0.6857, 1.778, 0.5982), (0.8689, -0.651, -0.5218), (0.4205, 1.154, 0.6349), (0.1415, -1.088, -0.4369), (-0.1958, 0.9082, 0.7077), (-0.7108, -0.918, -0.4593), (-0.802, 1.186, 0.7739), (-1.189, -0.2413, -0.5759), (-1.043, 1.824, 0.7948), (-1.012, 0.5459, -0.7184), (-0.778, 2.449, 0.7581), (1.158, 2.091, 1.018), (1.156, 2.307, 1.253), (0.9332, 1.619, 0.9064), (0.6131, 1.167, 0.9846), (0.3855, 0.9994, 1.206), (0.3836, 1.215, 1.442), (0.6087, 1.687, 1.554), (0.9288, 2.14, 1.475), (1.77, 0.8226, 0.8766), (2.161, 0.7351, 1.015), (1.289, 0.6541, 0.8611), (0.9996, 0.3283, 0.9774), (1.071, 0.03598, 1.157), (1.462, -0.05156, 1.296), (1.944, 0.1169, 1.311), (2.233, 0.4428, 1.195), (2.036, -0.04669, 0.3198), (2.354, -0.215, 0.4088), (1.639, -0.1491, 0.2937), (1.397, -0.4621, 0.3458), (1.45, -0.8024, 0.4456), (1.768, -0.9707, 0.5346), (2.164, -0.8683, 0.5607), (2.407, -0.5553, 0.5086)], [], [(0, 1, 3, 2), (2, 3, 5, 4), (4, 5, 7, 6), (6, 7, 9, 8), (8, 9, 11, 10), (10, 11, 13, 12), (13, 11, 21, 22), (12, 13, 15, 14), (14, 15, 1, 0), (0, 2, 4, 6, 8, 10, 12, 14), (23, 22, 30, 31), (9, 7, 19, 20), (15, 13, 22, 23), (5, 3, 16, 18), (11, 9, 20, 21), (1, 15, 23, 17), (3, 1, 17, 16), (7, 5, 18, 19), (28, 27, 35, 36), (21, 20, 28, 29), (19, 18, 26, 27), (16, 17, 25, 24), (17, 23, 31, 25), (22, 21, 29, 30), (20, 19, 27, 28), (18, 16, 24, 26), (26, 24, 32, 34), (31, 30, 38, 39), (29, 28, 36, 37), (27, 26, 34, 35), (24, 25, 33, 32), (25, 31, 39, 33), (30, 29, 37, 38), (32, 33, 39, 38, 37, 36, 35, 34)])
_uv = me_cylinder_008.uv_layers.new(name='UVMap')
_uv.uv.foreach_set('vector', [0.1069, 0.9639, 0.1069, 0.9646, 0.1067, 0.9646, 0.1067, 0.9639, 0.1067, 0.9639, 0.1067, 0.9646, 0.1066, 0.9646, 0.1066, 0.9639, 0.1066, 0.9639, 0.1066, 0.9646, 0.1064, 0.9646, 0.1064, 0.9639, 0.1064, 0.9639, 0.1064, 0.9646, 0.1063, 0.9646, 0.1063, 0.9639, 0.1063, 0.9639, 0.1063, 0.9646, 0.1061, 0.9646, 0.1061, 0.9639, 0.1061, 0.9639, 0.1061, 0.9646, 0.106, 0.9646, 0.106, 0.9639, 0.106, 0.9646, 0.1061, 0.9646, 0.1061, 0.9646, 0.106, 0.9646, 0.106, 0.9639, 0.106, 0.9646, 0.1058, 0.9646, 0.1058, 0.9639, 0.1058, 0.9639, 0.1058, 0.9646, 0.1057, 0.9646, 0.1057, 0.9639, 0.1066, 0.9639, 0.1068, 0.9638, 0.1069, 0.9636, 0.1068, 0.9634, 0.1066, 0.9633, 0.1064, 0.9634, 0.1063, 0.9636, 0.1064, 0.9638, 0.1058, 0.9646, 0.106, 0.9646, 0.106, 0.9646, 0.1058, 0.9646, 0.1063, 0.9646, 0.1064, 0.9646, 0.1064, 0.9646, 0.1063, 0.9646, 0.1058, 0.9646, 0.106, 0.9646, 0.106, 0.9646, 0.1058, 0.9646, 0.1066, 0.9646, 0.1067, 0.9646, 0.1067, 0.9646, 0.1066, 0.9646, 0.1061, 0.9646, 0.1063, 0.9646, 0.1063, 0.9646, 0.1061, 0.9646, 0.1057, 0.9646, 0.1058, 0.9646, 0.1058, 0.9646, 0.1057, 0.9646, 0.1067, 0.9646, 0.1069, 0.9646, 0.1069, 0.9646, 0.1067, 0.9646, 0.1064, 0.9646, 0.1066, 0.9646, 0.1066, 0.9646, 0.1064, 0.9646, 0.1063, 0.9646, 0.1064, 0.9646, 0.1064, 0.9646, 0.1063, 0.9646, 0.1061, 0.9646, 0.1063, 0.9646, 0.1063, 0.9646, 0.1061, 0.9646, 0.1064, 0.9646, 0.1066, 0.9646, 0.1066, 0.9646, 0.1064, 0.9646, 0.1067, 0.9646, 0.1069, 0.9646, 0.1069, 0.9646, 0.1067, 0.9646, 0.1057, 0.9646, 0.1058, 0.9646, 0.1058, 0.9646, 0.1057, 0.9646, 0.106, 0.9646, 0.1061, 0.9646, 0.1061, 0.9646, 0.106, 0.9646, 0.1063, 0.9646, 0.1064, 0.9646, 0.1064, 0.9646, 0.1063, 0.9646, 0.1066, 0.9646, 0.1067, 0.9646, 0.1067, 0.9646, 0.1066, 0.9646, 0.1066, 0.9646, 0.1067, 0.9646, 0.1067, 0.9646, 0.1066, 0.9646, 0.1058, 0.9646, 0.106, 0.9646, 0.106, 0.9646, 0.1058, 0.9646, 0.1061, 0.9646, 0.1063, 0.9646, 0.1063, 0.9646, 0.1061, 0.9646, 0.1064, 0.9646, 0.1066, 0.9646, 0.1066, 0.9646, 0.1064, 0.9646, 0.1067, 0.9646, 0.1069, 0.9646, 0.1069, 0.9646, 0.1067, 0.9646, 0.1057, 0.9646, 0.1058, 0.9646, 0.1058, 0.9646, 0.1057, 0.9646, 0.106, 0.9646, 0.1061, 0.9646, 0.1061, 0.9646, 0.106, 0.9646, 0.1067, 0.9646, 0.1057, 0.9646, 0.1058, 0.9646, 0.106, 0.9646, 0.1061, 0.9646, 0.1063, 0.9646, 0.1064, 0.9646, 0.1066, 0.9646])
me_cylinder_008.materials.append(mat_x)
me_cylinder_008.update()
me_cylinder_009 = bpy.data.meshes.new('Cylinder.009')
me_cylinder_009.from_pydata([(-0.2847, 0.9826, -0.8033), (-0.1617, 2.695, 0.6853), (0.5676, 0.8129, -0.7809), (0.4445, 2.417, 0.6191), (1.045, 0.1362, -0.6643), (0.6857, 1.778, 0.5982), (0.8689, -0.651, -0.5218), (0.4205, 1.154, 0.6349), (0.1415, -1.088, -0.4369), (-0.1958, 0.9082, 0.7077), (-0.7108, -0.918, -0.4593), (-0.802, 1.186, 0.7739), (-1.189, -0.2413, -0.5759), (-1.043, 1.824, 0.7948), (-1.012, 0.5459, -0.7184), (-0.778, 2.449, 0.7581), (1.158, 2.091, 1.018), (1.156, 2.307, 1.253), (0.9332, 1.619, 0.9064), (0.6131, 1.167, 0.9846), (0.3855, 0.9994, 1.206), (0.3836, 1.215, 1.442), (0.6087, 1.687, 1.554), (0.9288, 2.14, 1.475), (1.968, 0.4501, 0.8934), (2.156, 0.5341, 1.097), (1.501, 0.4489, 0.803), (1.028, 0.5311, 0.8792), (0.826, 0.6486, 1.077), (1.013, 0.7326, 1.281), (1.481, 0.7339, 1.372), (1.954, 0.6517, 1.295), (1.915, -1.107, 0.8146), (2.021, -1.137, 0.9884), (1.559, -1.109, 0.7234), (1.159, -1.142, 0.7683), (0.9517, -1.188, 0.9229), (1.057, -1.218, 1.097), (1.414, -1.216, 1.188), (1.813, -1.182, 1.143)], [], [(0, 1, 3, 2), (2, 3, 5, 4), (4, 5, 7, 6), (6, 7, 9, 8), (8, 9, 11, 10), (10, 11, 13, 12), (13, 11, 21, 22), (12, 13, 15, 14), (14, 15, 1, 0), (0, 2, 4, 6, 8, 10, 12, 14), (23, 22, 30, 31), (9, 7, 19, 20), (15, 13, 22, 23), (5, 3, 16, 18), (11, 9, 20, 21), (1, 15, 23, 17), (3, 1, 17, 16), (7, 5, 18, 19), (28, 27, 35, 36), (21, 20, 28, 29), (19, 18, 26, 27), (16, 17, 25, 24), (17, 23, 31, 25), (22, 21, 29, 30), (20, 19, 27, 28), (18, 16, 24, 26), (26, 24, 32, 34), (31, 30, 38, 39), (29, 28, 36, 37), (27, 26, 34, 35), (24, 25, 33, 32), (25, 31, 39, 33), (30, 29, 37, 38), (32, 33, 39, 38, 37, 36, 35, 34)])
_uv = me_cylinder_009.uv_layers.new(name='UVMap')
_uv.uv.foreach_set('vector', [0.1069, 0.9639, 0.1069, 0.9646, 0.1067, 0.9646, 0.1067, 0.9639, 0.1067, 0.9639, 0.1067, 0.9646, 0.1066, 0.9646, 0.1066, 0.9639, 0.1066, 0.9639, 0.1066, 0.9646, 0.1064, 0.9646, 0.1064, 0.9639, 0.1064, 0.9639, 0.1064, 0.9646, 0.1063, 0.9646, 0.1063, 0.9639, 0.1063, 0.9639, 0.1063, 0.9646, 0.1061, 0.9646, 0.1061, 0.9639, 0.1061, 0.9639, 0.1061, 0.9646, 0.106, 0.9646, 0.106, 0.9639, 0.106, 0.9646, 0.1061, 0.9646, 0.1061, 0.9646, 0.106, 0.9646, 0.106, 0.9639, 0.106, 0.9646, 0.1058, 0.9646, 0.1058, 0.9639, 0.1058, 0.9639, 0.1058, 0.9646, 0.1057, 0.9646, 0.1057, 0.9639, 0.1066, 0.9639, 0.1068, 0.9638, 0.1069, 0.9636, 0.1068, 0.9634, 0.1066, 0.9633, 0.1064, 0.9634, 0.1063, 0.9636, 0.1064, 0.9638, 0.1058, 0.9646, 0.106, 0.9646, 0.106, 0.9646, 0.1058, 0.9646, 0.1063, 0.9646, 0.1064, 0.9646, 0.1064, 0.9646, 0.1063, 0.9646, 0.1058, 0.9646, 0.106, 0.9646, 0.106, 0.9646, 0.1058, 0.9646, 0.1066, 0.9646, 0.1067, 0.9646, 0.1067, 0.9646, 0.1066, 0.9646, 0.1061, 0.9646, 0.1063, 0.9646, 0.1063, 0.9646, 0.1061, 0.9646, 0.1057, 0.9646, 0.1058, 0.9646, 0.1058, 0.9646, 0.1057, 0.9646, 0.1067, 0.9646, 0.1069, 0.9646, 0.1069, 0.9646, 0.1067, 0.9646, 0.1064, 0.9646, 0.1066, 0.9646, 0.1066, 0.9646, 0.1064, 0.9646, 0.1063, 0.9646, 0.1064, 0.9646, 0.1064, 0.9646, 0.1063, 0.9646, 0.1061, 0.9646, 0.1063, 0.9646, 0.1063, 0.9646, 0.1061, 0.9646, 0.1064, 0.9646, 0.1066, 0.9646, 0.1066, 0.9646, 0.1064, 0.9646, 0.1067, 0.9646, 0.1069, 0.9646, 0.1069, 0.9646, 0.1067, 0.9646, 0.1057, 0.9646, 0.1058, 0.9646, 0.1058, 0.9646, 0.1057, 0.9646, 0.106, 0.9646, 0.1061, 0.9646, 0.1061, 0.9646, 0.106, 0.9646, 0.1063, 0.9646, 0.1064, 0.9646, 0.1064, 0.9646, 0.1063, 0.9646, 0.1066, 0.9646, 0.1067, 0.9646, 0.1067, 0.9646, 0.1066, 0.9646, 0.1066, 0.9646, 0.1067, 0.9646, 0.1067, 0.9646, 0.1066, 0.9646, 0.1058, 0.9646, 0.106, 0.9646, 0.106, 0.9646, 0.1058, 0.9646, 0.1061, 0.9646, 0.1063, 0.9646, 0.1063, 0.9646, 0.1061, 0.9646, 0.1064, 0.9646, 0.1066, 0.9646, 0.1066, 0.9646, 0.1064, 0.9646, 0.1067, 0.9646, 0.1069, 0.9646, 0.1069, 0.9646, 0.1067, 0.9646, 0.1057, 0.9646, 0.1058, 0.9646, 0.1058, 0.9646, 0.1057, 0.9646, 0.106, 0.9646, 0.1061, 0.9646, 0.1061, 0.9646, 0.106, 0.9646, 0.1067, 0.9646, 0.1057, 0.9646, 0.1058, 0.9646, 0.106, 0.9646, 0.1061, 0.9646, 0.1063, 0.9646, 0.1064, 0.9646, 0.1066, 0.9646])
me_cylinder_009.materials.append(mat_x)
me_cylinder_009.update()
me_icosphere_009 = bpy.data.meshes.new('Icosphere.009')
me_icosphere_009.from_pydata([(0.0, 0.0, -1.0), (0.7236, -0.5257, -0.4472), (-0.2764, -0.8506, -0.4472), (-0.8944, 0.0, -0.4472), (-0.2764, 0.8506, -0.4472), (0.7236, 0.5257, -0.4472), (0.2764, -0.8506, 0.4472), (-0.7236, -0.5257, 0.4472), (-0.7236, 0.5257, 0.4472), (0.2764, 0.8506, 0.4472), (0.8944, 0.0, 0.4472), (0.0, 0.0, 1.0)], [], [(0, 1, 2), (1, 0, 5), (0, 2, 3), (0, 3, 4), (0, 4, 5), (1, 5, 10), (2, 1, 6), (3, 2, 7), (4, 3, 8), (5, 4, 9), (1, 10, 6), (2, 6, 7), (3, 7, 8), (4, 8, 9), (5, 9, 10), (6, 10, 11), (7, 6, 11), (8, 7, 11), (9, 8, 11), (10, 9, 11)])
_uv = me_icosphere_009.uv_layers.new(name='UVMap')
_uv.uv.foreach_set('vector', [0.1153, 0.8826, 0.1153, 0.8827, 0.1152, 0.8827, 0.1153, 0.8827, 0.1154, 0.8826, 0.1155, 0.8827, 0.1158, 0.8826, 0.1159, 0.8827, 0.1157, 0.8827, 0.1157, 0.8826, 0.1157, 0.8827, 0.1156, 0.8827, 0.1155, 0.8826, 0.1156, 0.8827, 0.1155, 0.8827, 0.1153, 0.8827, 0.1155, 0.8827, 0.1154, 0.8828, 0.1152, 0.8827, 0.1153, 0.8827, 0.1153, 0.8828, 0.1157, 0.8827, 0.1159, 0.8827, 0.1158, 0.8828, 0.1156, 0.8827, 0.1157, 0.8827, 0.1157, 0.8828, 0.1155, 0.8827, 0.1156, 0.8827, 0.1155, 0.8828, 0.1153, 0.8827, 0.1154, 0.8828, 0.1153, 0.8828, 0.1152, 0.8827, 0.1153, 0.8828, 0.1151, 0.8828, 0.1157, 0.8827, 0.1158, 0.8828, 0.1157, 0.8828, 0.1156, 0.8827, 0.1157, 0.8828, 0.1155, 0.8828, 0.1155, 0.8827, 0.1155, 0.8828, 0.1154, 0.8828, 0.1153, 0.8828, 0.1154, 0.8828, 0.1153, 0.8829, 0.1151, 0.8828, 0.1153, 0.8828, 0.1152, 0.8829, 0.1157, 0.8828, 0.1158, 0.8828, 0.1157, 0.8829, 0.1155, 0.8828, 0.1157, 0.8828, 0.1156, 0.8829, 0.1154, 0.8828, 0.1155, 0.8828, 0.1155, 0.8829])
me_icosphere_009.materials.append(mat_x)
me_icosphere_009.update()
me_icosphere_010 = bpy.data.meshes.new('Icosphere.010')
me_icosphere_010.from_pydata([(0.0, 0.0, -1.0), (0.7236, -0.5257, -0.4472), (-0.2764, -0.8506, -0.4472), (-0.8944, 0.0, -0.4472), (-0.2764, 0.8506, -0.4472), (0.7236, 0.5257, -0.4472), (0.2764, -0.8506, 0.4472), (-0.7236, -0.5257, 0.4472), (-0.7236, 0.5257, 0.4472), (0.2764, 0.8506, 0.4472), (0.8944, 0.0, 0.4472), (0.0, 0.0, 1.0)], [], [(0, 1, 2), (1, 0, 5), (0, 2, 3), (0, 3, 4), (0, 4, 5), (1, 5, 10), (2, 1, 6), (3, 2, 7), (4, 3, 8), (5, 4, 9), (1, 10, 6), (2, 6, 7), (3, 7, 8), (4, 8, 9), (5, 9, 10), (6, 10, 11), (7, 6, 11), (8, 7, 11), (9, 8, 11), (10, 9, 11)])
_uv = me_icosphere_010.uv_layers.new(name='UVMap')
_uv.uv.foreach_set('vector', [0.1153, 0.8826, 0.1153, 0.8827, 0.1152, 0.8827, 0.1153, 0.8827, 0.1154, 0.8826, 0.1155, 0.8827, 0.1158, 0.8826, 0.1159, 0.8827, 0.1157, 0.8827, 0.1157, 0.8826, 0.1157, 0.8827, 0.1156, 0.8827, 0.1155, 0.8826, 0.1156, 0.8827, 0.1155, 0.8827, 0.1153, 0.8827, 0.1155, 0.8827, 0.1154, 0.8828, 0.1152, 0.8827, 0.1153, 0.8827, 0.1153, 0.8828, 0.1157, 0.8827, 0.1159, 0.8827, 0.1158, 0.8828, 0.1156, 0.8827, 0.1157, 0.8827, 0.1157, 0.8828, 0.1155, 0.8827, 0.1156, 0.8827, 0.1155, 0.8828, 0.1153, 0.8827, 0.1154, 0.8828, 0.1153, 0.8828, 0.1152, 0.8827, 0.1153, 0.8828, 0.1151, 0.8828, 0.1157, 0.8827, 0.1158, 0.8828, 0.1157, 0.8828, 0.1156, 0.8827, 0.1157, 0.8828, 0.1155, 0.8828, 0.1155, 0.8827, 0.1155, 0.8828, 0.1154, 0.8828, 0.1153, 0.8828, 0.1154, 0.8828, 0.1153, 0.8829, 0.1151, 0.8828, 0.1153, 0.8828, 0.1152, 0.8829, 0.1157, 0.8828, 0.1158, 0.8828, 0.1157, 0.8829, 0.1155, 0.8828, 0.1157, 0.8828, 0.1156, 0.8829, 0.1154, 0.8828, 0.1155, 0.8828, 0.1155, 0.8829])
me_icosphere_010.materials.append(mat_x)
me_icosphere_010.update()
me_icosphere_011 = bpy.data.meshes.new('Icosphere.011')
me_icosphere_011.from_pydata([(0.0, 0.0, -1.0), (0.7236, -0.5257, -0.4472), (-0.2764, -0.8506, -0.4472), (-0.8944, 0.0, -0.4472), (-0.2764, 0.8506, -0.4472), (0.7236, 0.5257, -0.4472), (0.2764, -0.8506, 0.4472), (-0.7236, -0.5257, 0.4472), (-0.7236, 0.5257, 0.4472), (0.2764, 0.8506, 0.4472), (0.8944, 0.0, 0.4472), (0.0, 0.0, 1.0)], [], [(0, 1, 2), (1, 0, 5), (0, 2, 3), (0, 3, 4), (0, 4, 5), (1, 5, 10), (2, 1, 6), (3, 2, 7), (4, 3, 8), (5, 4, 9), (1, 10, 6), (2, 6, 7), (3, 7, 8), (4, 8, 9), (5, 9, 10), (6, 10, 11), (7, 6, 11), (8, 7, 11), (9, 8, 11), (10, 9, 11)])
_uv = me_icosphere_011.uv_layers.new(name='UVMap')
_uv.uv.foreach_set('vector', [0.1153, 0.8826, 0.1153, 0.8827, 0.1152, 0.8827, 0.1153, 0.8827, 0.1154, 0.8826, 0.1155, 0.8827, 0.1158, 0.8826, 0.1159, 0.8827, 0.1157, 0.8827, 0.1157, 0.8826, 0.1157, 0.8827, 0.1156, 0.8827, 0.1155, 0.8826, 0.1156, 0.8827, 0.1155, 0.8827, 0.1153, 0.8827, 0.1155, 0.8827, 0.1154, 0.8828, 0.1152, 0.8827, 0.1153, 0.8827, 0.1153, 0.8828, 0.1157, 0.8827, 0.1159, 0.8827, 0.1158, 0.8828, 0.1156, 0.8827, 0.1157, 0.8827, 0.1157, 0.8828, 0.1155, 0.8827, 0.1156, 0.8827, 0.1155, 0.8828, 0.1153, 0.8827, 0.1154, 0.8828, 0.1153, 0.8828, 0.1152, 0.8827, 0.1153, 0.8828, 0.1151, 0.8828, 0.1157, 0.8827, 0.1158, 0.8828, 0.1157, 0.8828, 0.1156, 0.8827, 0.1157, 0.8828, 0.1155, 0.8828, 0.1155, 0.8827, 0.1155, 0.8828, 0.1154, 0.8828, 0.1153, 0.8828, 0.1154, 0.8828, 0.1153, 0.8829, 0.1151, 0.8828, 0.1153, 0.8828, 0.1152, 0.8829, 0.1157, 0.8828, 0.1158, 0.8828, 0.1157, 0.8829, 0.1155, 0.8828, 0.1157, 0.8828, 0.1156, 0.8829, 0.1154, 0.8828, 0.1155, 0.8828, 0.1155, 0.8829])
me_icosphere_011.materials.append(mat_x)
me_icosphere_011.update()
me_icosphere_012 = bpy.data.meshes.new('Icosphere.012')
me_icosphere_012.from_pydata([(0.0, 0.0, -1.0), (0.7236, -0.5257, -0.4472), (-0.2764, -0.8506, -0.4472), (-0.8944, 0.0, -0.4472), (-0.2764, 0.8506, -0.4472), (0.7236, 0.5257, -0.4472), (0.2764, -0.8506, 0.4472), (-0.7236, -0.5257, 0.4472), (-0.7236, 0.5257, 0.4472), (0.2764, 0.8506, 0.4472), (0.8944, 0.0, 0.4472), (0.0, 0.0, 1.0)], [], [(0, 1, 2), (1, 0, 5), (0, 2, 3), (0, 3, 4), (0, 4, 5), (1, 5, 10), (2, 1, 6), (3, 2, 7), (4, 3, 8), (5, 4, 9), (1, 10, 6), (2, 6, 7), (3, 7, 8), (4, 8, 9), (5, 9, 10), (6, 10, 11), (7, 6, 11), (8, 7, 11), (9, 8, 11), (10, 9, 11)])
_uv = me_icosphere_012.uv_layers.new(name='UVMap')
_uv.uv.foreach_set('vector', [0.1153, 0.8826, 0.1153, 0.8827, 0.1152, 0.8827, 0.1153, 0.8827, 0.1154, 0.8826, 0.1155, 0.8827, 0.1158, 0.8826, 0.1159, 0.8827, 0.1157, 0.8827, 0.1157, 0.8826, 0.1157, 0.8827, 0.1156, 0.8827, 0.1155, 0.8826, 0.1156, 0.8827, 0.1155, 0.8827, 0.1153, 0.8827, 0.1155, 0.8827, 0.1154, 0.8828, 0.1152, 0.8827, 0.1153, 0.8827, 0.1153, 0.8828, 0.1157, 0.8827, 0.1159, 0.8827, 0.1158, 0.8828, 0.1156, 0.8827, 0.1157, 0.8827, 0.1157, 0.8828, 0.1155, 0.8827, 0.1156, 0.8827, 0.1155, 0.8828, 0.1153, 0.8827, 0.1154, 0.8828, 0.1153, 0.8828, 0.1152, 0.8827, 0.1153, 0.8828, 0.1151, 0.8828, 0.1157, 0.8827, 0.1158, 0.8828, 0.1157, 0.8828, 0.1156, 0.8827, 0.1157, 0.8828, 0.1155, 0.8828, 0.1155, 0.8827, 0.1155, 0.8828, 0.1154, 0.8828, 0.1153, 0.8828, 0.1154, 0.8828, 0.1153, 0.8829, 0.1151, 0.8828, 0.1153, 0.8828, 0.1152, 0.8829, 0.1157, 0.8828, 0.1158, 0.8828, 0.1157, 0.8829, 0.1155, 0.8828, 0.1157, 0.8828, 0.1156, 0.8829, 0.1154, 0.8828, 0.1155, 0.8828, 0.1155, 0.8829])
me_icosphere_012.materials.append(mat_x)
me_icosphere_012.update()

# ---- objects
ob_cylinder = bpy.data.objects.new('Cylinder', me_cylinder_001)
ob_cylinder_001 = bpy.data.objects.new('Cylinder.001', me_cylinder_003)
ob_cylinder_002 = bpy.data.objects.new('Cylinder.002', me_cylinder_004)
ob_cylinder_003 = bpy.data.objects.new('Cylinder.003', me_cylinder_005)
ob_cylinder_004 = bpy.data.objects.new('Cylinder.004', me_cylinder_006)
ob_icosphere = bpy.data.objects.new('Icosphere', me_icosphere_001)
ob_icosphere_001 = bpy.data.objects.new('Icosphere.001', me_icosphere_002)
ob_icosphere_002 = bpy.data.objects.new('Icosphere.002', me_icosphere_003)
ob_icosphere_003 = bpy.data.objects.new('Icosphere.003', me_icosphere_004)
ob_icosphere_004 = bpy.data.objects.new('Icosphere.004', me_icosphere_005)
ob_icosphere_005 = bpy.data.objects.new('Icosphere.005', me_icosphere_006)
ob_icosphere_006 = bpy.data.objects.new('Icosphere.006', me_icosphere_007)
ob_cylinder_005 = bpy.data.objects.new('Cylinder.005', me_cylinder_007)
ob_cylinder_006 = bpy.data.objects.new('Cylinder.006', me_cylinder_008)
ob_cylinder_007 = bpy.data.objects.new('Cylinder.007', me_cylinder_009)
ob_icosphere_008 = bpy.data.objects.new('Icosphere.008', me_icosphere_009)
ob_icosphere_009 = bpy.data.objects.new('Icosphere.009', me_icosphere_010)
ob_icosphere_010 = bpy.data.objects.new('Icosphere.010', me_icosphere_011)
ob_icosphere_011 = bpy.data.objects.new('Icosphere.011', me_icosphere_012)

# ---- transforms, parenting, visibility, modifiers, constraints
ob_cylinder.location = (0.0, 0.0, 0.0)
ob_cylinder.scale = (1.301, 1.301, 1.301)
ob_cylinder_001.location = (2.894, -0.2589, 2.407)
ob_cylinder_001.rotation_euler = (-1.373, 0.4741, -1.621)
ob_cylinder_001.scale = (0.8689, 0.8689, 1.994)
ob_cylinder_002.location = (-1.695, -3.006, 5.356)
ob_cylinder_002.rotation_euler = (-1.096, -0.5374, -3.607)
ob_cylinder_002.scale = (0.8689, 0.8689, 1.994)
ob_cylinder_003.location = (1.946, -1.333, 9.503)
ob_cylinder_003.rotation_euler = (1.163, -0.4325, -4.876)
ob_cylinder_003.scale = (0.8689, 0.8689, 1.994)
ob_cylinder_004.location = (-2.171, 1.836, 6.98)
ob_cylinder_004.rotation_euler = (-1.232, 0.0743, -5.398)
ob_cylinder_004.scale = (0.8689, 0.8689, 1.994)
ob_icosphere.location = (1.917, 7.747, 12.07)
ob_icosphere.rotation_euler = (-0.2368, 0.6213, -0.3547)
ob_icosphere.scale = (2.078, 2.078, 2.078)
ob_icosphere_001.location = (-5.805, -8.765, 9.783)
ob_icosphere_001.rotation_euler = (-0.4361, 0.3606, 0.0007067)
ob_icosphere_001.scale = (4.198, 4.198, 4.198)
ob_icosphere_002.location = (-0.4509, 4.635, 14.36)
ob_icosphere_002.rotation_euler = (-0.3885, 0.04174, 0.1755)
ob_icosphere_002.scale = (2.814, 2.814, 2.814)
ob_icosphere_003.location = (-1.387, 10.31, 18.92)
ob_icosphere_003.rotation_euler = (-0.2263, 0.6065, -0.3417)
ob_icosphere_003.scale = (6.298, 6.298, 6.298)
ob_icosphere_004.location = (-2.222, 10.72, 7.105)
ob_icosphere_004.rotation_euler = (0.5329, 0.05583, -0.2399)
ob_icosphere_004.scale = (2.814, 2.814, 2.814)
ob_icosphere_005.location = (4.518, 1.89, 17.71)
ob_icosphere_005.rotation_euler = (-0.2263, 0.6065, -0.3417)
ob_icosphere_005.scale = (6.298, 6.298, 6.298)
ob_icosphere_006.location = (-2.201, -5.07, 14.4)
ob_icosphere_006.rotation_euler = (0.452, 0.8954, -0.01435)
ob_icosphere_006.scale = (4.099, 4.099, 4.099)
ob_cylinder_005.location = (-0.4094, 1.905, 11.08)
ob_cylinder_005.rotation_euler = (-0.7249, 0.451, -5.747)
ob_cylinder_005.scale = (0.8689, 0.8689, 1.994)
ob_cylinder_006.location = (0.8941, 2.161, 4.673)
ob_cylinder_006.rotation_euler = (-3.011, 1.464, -2.538)
ob_cylinder_006.scale = (0.8689, 0.8689, 1.994)
ob_cylinder_007.location = (-1.58, -0.6538, 10.91)
ob_cylinder_007.rotation_euler = (-2.686, 4.052, -2.978)
ob_cylinder_007.scale = (0.8689, 0.8689, 1.994)
ob_icosphere_008.location = (-0.4257, -2.726, 17.94)
ob_icosphere_008.rotation_euler = (0.452, 0.8954, -0.01435)
ob_icosphere_008.scale = (4.736, 4.736, 4.736)
ob_icosphere_009.location = (-2.432, 2.692, 20.6)
ob_icosphere_009.rotation_euler = (0.01922, 0.8828, -0.04255)
ob_icosphere_009.scale = (5.331, 8.348, 6.467)
ob_icosphere_010.location = (-6.724, -1.441, 17.65)
ob_icosphere_010.rotation_euler = (-0.3885, 0.04174, 0.1755)
ob_icosphere_010.scale = (2.814, 2.814, 2.814)
ob_icosphere_011.location = (-7.46, 6.746, 20.25)
ob_icosphere_011.rotation_euler = (0.8512, -0.189, -0.2956)
ob_icosphere_011.scale = (2.814, 2.814, 2.814)

# ---- collection membership
scene.collection.objects.link(ob_cylinder)
scene.collection.objects.link(ob_cylinder_001)
scene.collection.objects.link(ob_cylinder_002)
scene.collection.objects.link(ob_cylinder_003)
scene.collection.objects.link(ob_cylinder_004)
scene.collection.objects.link(ob_icosphere)
scene.collection.objects.link(ob_icosphere_001)
scene.collection.objects.link(ob_icosphere_002)
scene.collection.objects.link(ob_icosphere_003)
scene.collection.objects.link(ob_icosphere_004)
scene.collection.objects.link(ob_icosphere_005)
scene.collection.objects.link(ob_icosphere_006)
scene.collection.objects.link(ob_cylinder_005)
scene.collection.objects.link(ob_cylinder_006)
scene.collection.objects.link(ob_cylinder_007)
scene.collection.objects.link(ob_icosphere_008)
scene.collection.objects.link(ob_icosphere_009)
scene.collection.objects.link(ob_icosphere_010)
scene.collection.objects.link(ob_icosphere_011)

# ---- scene / render settings (as saved in the file)
scene.frame_start = 1; scene.frame_end = 250; scene.frame_set(1)
scene.render.engine = 'BLENDER_EEVEE_NEXT'
bpy.context.view_layer.update()

# ---- added for rendering (the .blend has no active camera and no usable light): camera, sun
cam_auto = bpy.data.cameras.new('AutoCamera')
cam_auto.lens = 50.0
cam_auto.sensor_width = 36.0
cam_auto.clip_end = 1000.0
ob_auto_camera = bpy.data.objects.new('AutoCamera', cam_auto)
scene.collection.objects.link(ob_auto_camera)
ob_auto_camera.location = (47.8333, -54.1693, 50.2948)
ob_auto_camera.rotation_euler = (1.09748, -7.21219e-08, 0.694738)
scene.camera = ob_auto_camera
light_auto_sun = bpy.data.lights.new('AutoSun', 'SUN')
light_auto_sun.energy = 3.0
light_auto_sun.angle = 0.0523599
ob_auto_sun = bpy.data.objects.new('AutoSun', light_auto_sun)
scene.collection.objects.link(ob_auto_sun)
ob_auto_sun.rotation_euler = (0.872665, 0.174533, 0.523599)
bpy.context.view_layer.update()
